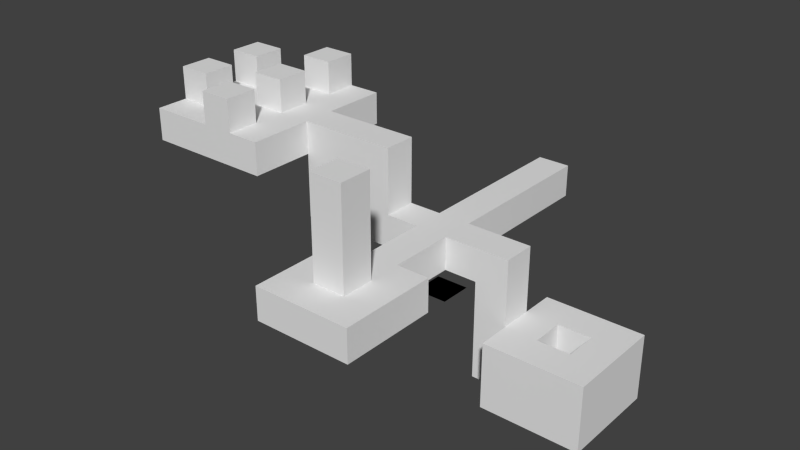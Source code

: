 # Source: Level13.blend  (saved by Blender 2.76.0; exported with 4.5.12 LTS)
import bpy
from mathutils import Matrix  # noqa: F401  (used for matrix-valued properties, if any)

bpy.ops.wm.read_factory_settings(use_empty=True)
scene = bpy.context.scene
scene.name = 'Scene'

# ---- collections
col_collection_1 = bpy.data.collections.new('Collection 1'); scene.collection.children.link(col_collection_1)
col_collection_1.hide_render = True
col_collection_1.hide_viewport = True
col_collection_2 = bpy.data.collections.new('Collection 2'); scene.collection.children.link(col_collection_2)

# ---- materials (node trees are filled in below, after node groups)
mat_material_004 = bpy.data.materials.new('Material.004')
mat_material_004.alpha_threshold = 0.0
mat_material_004.use_transparent_shadow = False
mat_material_004.roughness = 0.5
mat_material_004.line_color = (0.0, 0.0, 0.0, 1.0)
mat_material_007 = bpy.data.materials.new('Material.007')
mat_material_007.alpha_threshold = 0.0
mat_material_007.use_transparent_shadow = False
mat_material_007.roughness = 0.5
mat_material_007.line_color = (0.0, 0.0, 0.0, 1.0)
mat_material_005 = bpy.data.materials.new('Material.005')
mat_material_005.alpha_threshold = 0.0
mat_material_005.use_transparent_shadow = False
mat_material_005.roughness = 0.5
mat_material_005.line_color = (0.0, 0.0, 0.0, 1.0)
mat_material_000 = bpy.data.materials.new('Material.000')
mat_material_000.alpha_threshold = 0.0
mat_material_000.use_transparent_shadow = False
mat_material_000.roughness = 0.5
mat_material_000.line_color = (0.0, 0.0, 0.0, 1.0)

# ---- material node trees

# ---- world
world_world = bpy.data.worlds.new('World'); scene.world = world_world
world_world.color = (0.05088, 0.05088, 0.05088)
world_world.use_sun_shadow = False
world_world.sun_shadow_jitter_overblur = 0.0
world_world.cycles.sampling_method = 'MANUAL'
world_world.cycles.sample_map_resolution = 256

# ---- meshes
me_cube_014 = bpy.data.meshes.new('Cube.014')
me_cube_014.from_pydata([(4.0, 1.0, -3.0), (4.0, -2.0, -3.0), (7.0, 1.0, -3.0), (7.0, -2.0, -3.0), (4.0, 1.0, -6.0), (4.0, -2.0, -6.0), (7.0, 1.0, -6.0), (7.0, -2.0, -6.0), (4.0, 1.0, -9.0), (4.0, -2.0, -9.0), (7.0, 1.0, -9.0), (7.0, -2.0, -9.0), (4.0, 1.0, -12.0), (4.0, -2.0, -12.0), (7.0, 1.0, -12.0), (7.0, -2.0, -12.0), (10.0, 1.0, -12.0), (10.0, -2.0, -12.0), (7.0, 4.0, -9.0), (7.0, 4.0, -12.0), (10.0, 4.0, -9.0), (10.0, 4.0, -12.0), (7.0, -5.0, -9.0), (7.0, -5.0, -12.0), (10.0, -5.0, -9.0), (10.0, -5.0, -12.0), (13.0, 1.0, -12.0), (13.0, -2.0, -12.0), (13.0, 4.0, -9.0), (13.0, 4.0, -12.0), (13.0, -5.0, -9.0), (13.0, -5.0, -12.0), (16.0, 1.0, -9.0), (16.0, -2.0, -9.0), (16.0, 1.0, -12.0), (16.0, -2.0, -12.0), (16.0, 4.0, -9.0), (16.0, 4.0, -12.0), (16.0, -5.0, -9.0), (16.0, -5.0, -12.0), (10.0, 1.0, -9.0), (10.0, -2.0, -9.0), (13.0, -2.0, -9.0), (13.0, 1.0, -9.0), (-2.003, 10.0, -3.0), (1.0, 10.0, -3.0), (-2.003, 10.0, -2.384e-07), (1.0, 10.0, -2.384e-07), (-2.003, 13.0, -3.0), (1.0, 13.0, -3.0), (-2.003, 13.0, -2.384e-07), (1.0, 13.0, -2.384e-07)], [], [(1, 5, 7, 3), (0, 4, 5, 1), (3, 7, 6, 2), (2, 6, 4, 0), (8, 10, 14, 12), (13, 12, 14, 15), (11, 15, 23, 22), (11, 9, 13, 15), (9, 8, 12, 13), (21, 20, 28, 29), (14, 10, 18, 19), (15, 14, 16, 17), (19, 18, 20, 21), (16, 14, 19, 21), (22, 23, 25, 24), (15, 17, 25, 23), (26, 29, 37, 34), (30, 31, 39, 38), (31, 27, 35, 39), (16, 21, 29, 26), (25, 17, 27, 31), (17, 16, 26, 27), (24, 25, 31, 30), (10, 8, 4, 6), (32, 33, 35, 34), (32, 34, 37, 36), (35, 33, 38, 39), (27, 26, 34, 35), (29, 28, 36, 37), (8, 9, 5, 4), (9, 11, 7, 5), (40, 41, 42, 43), (46, 47, 51, 50), (44, 46, 50, 48), (47, 45, 49, 51), (45, 44, 48, 49), (45, 47, 46, 44), (49, 48, 50, 51)])
_uv = me_cube_014.uv_layers.new(name='UVMap')
_uv.uv.foreach_set('vector', [0.0, 0.0, 1.0, 0.0, 1.0, 1.0, 0.0, 1.0, 0.0, 0.0, 1.0, 0.0, 1.0, 1.0, 0.0, 1.0, 0.0, 0.0, 1.0, 0.0, 1.0, 1.0, 0.0, 1.0, 0.0, 0.0, 1.0, 0.0, 1.0, 1.0, 0.0, 1.0, 0.0, 0.0, 1.0, 0.0, 1.0, 1.0, 0.0, 1.0, 0.0, 0.0, 1.0, 0.0, 1.0, 1.0, 0.0, 1.0, 0.0, 0.0, 1.0, 0.0, 1.0, 1.0, 0.0, 1.0, 0.0, 0.0, 1.0, 0.0, 1.0, 1.0, 0.0, 1.0, 0.0, 0.0, 1.0, 0.0, 1.0, 1.0, 0.0, 1.0, 0.0, 0.0, 1.0, 0.0, 1.0, 1.0, 0.0, 1.0, 0.0, 0.0, 1.0, 0.0, 1.0, 1.0, 0.0, 1.0, 0.0, 0.0, 1.0, 0.0, 1.0, 1.0, 0.0, 1.0, 0.0, 0.0, 1.0, 0.0, 1.0, 1.0, 0.0, 1.0, 0.0, 0.0, 1.0, 0.0, 1.0, 1.0, 0.0, 1.0, 0.0, 0.0, 1.0, 0.0, 1.0, 1.0, 0.0, 1.0, 0.0, 0.0, 1.0, 0.0, 1.0, 1.0, 0.0, 1.0, 0.0, 0.0, 1.0, 0.0, 1.0, 1.0, 0.0, 1.0, 0.0, 0.0, 1.0, 0.0, 1.0, 1.0, 0.0, 1.0, 0.0, 0.0, 1.0, 0.0, 1.0, 1.0, 0.0, 1.0, 0.0, 0.0, 1.0, 0.0, 1.0, 1.0, 0.0, 1.0, 0.0, 0.0, 1.0, 0.0, 1.0, 1.0, 0.0, 1.0, 0.0, 0.0, 1.0, 0.0, 1.0, 1.0, 0.0, 1.0, 0.0, 0.0, 1.0, 0.0, 1.0, 1.0, 0.0, 1.0, 0.0, 0.0, 1.0, 0.0, 1.0, 1.0, 0.0, 1.0, 0.0, 0.0, 1.0, 0.0, 1.0, 1.0, 0.0, 1.0, 0.0, 0.0, 1.0, 0.0, 1.0, 1.0, 0.0, 1.0, 0.0, 0.0, 1.0, 0.0, 1.0, 1.0, 0.0, 1.0, 0.0, 0.0, 1.0, 0.0, 1.0, 1.0, 0.0, 1.0, 0.0, 0.0, 1.0, 0.0, 1.0, 1.0, 0.0, 1.0, 0.0, 0.0, 1.0, 0.0, 1.0, 1.0, 0.0, 1.0, 0.0, 0.0, 1.0, 0.0, 1.0, 1.0, 0.0, 1.0, 0.0, 0.0, 1.0, 0.0, 1.0, 1.0, 0.0, 1.0, 0.0, 0.0, 1.0, 0.0, 1.0, 1.0, 0.0, 1.0, 0.0, 0.0, 1.0, 0.0, 1.0, 1.0, 0.0, 1.0, 0.0, 0.0, 1.0, 0.0, 1.0, 1.0, 0.0, 1.0, 0.0, 0.0, 1.0, 0.0, 1.0, 1.0, 0.0, 1.0, 0.0, 0.0, 1.0, 0.0, 1.0, 1.0, 0.0, 1.0, 0.0, 0.0, 1.0, 0.0, 1.0, 1.0, 0.0, 1.0])
me_cube_014.materials.append(mat_material_004)
me_cube_014.use_remesh_preserve_volume = False
me_cube_014.use_remesh_preserve_attributes = False
me_cube_014.use_mirror_vertex_groups = False
me_cube_014.update()
me_cube_013 = bpy.data.meshes.new('Cube.013')
me_cube_013.from_pydata([(-2.003, -11.0, 1.192e-06), (1.0, -11.0, 1.192e-06), (-2.003, -14.0, 1.192e-06), (1.0, -14.0, 1.192e-06), (-2.003, -14.0, 9.0), (-2.003, -11.0, 9.0), (1.0, -14.0, 9.0), (1.0, -11.0, 9.0), (1.0, -11.0, 6.0), (1.0, -14.0, 6.0), (-2.003, -14.0, 6.0), (-2.003, -11.0, 6.0), (-2.003, -14.0, 3.0), (-2.003, -11.0, 3.0), (1.0, -14.0, 3.0), (1.0, -11.0, 3.0)], [], [(3, 1, 15, 14), (8, 11, 5, 7), (11, 10, 4, 5), (9, 8, 7, 6), (7, 5, 4, 6), (13, 12, 10, 11), (15, 13, 11, 8), (12, 14, 9, 10), (10, 9, 6, 4), (1, 0, 13, 15), (0, 2, 12, 13), (2, 3, 14, 12), (14, 15, 8, 9)])
_uv = me_cube_013.uv_layers.new(name='UVMap')
_uv.uv.foreach_set('vector', [0.0, 0.0, 1.0, 0.0, 1.0, 1.0, 0.0, 1.0, 0.0, 0.0, 1.0, 0.0, 1.0, 1.0, 0.0, 1.0, 0.0, 0.0, 1.0, 0.0, 1.0, 1.0, 0.0, 1.0, 0.0, 0.0, 1.0, 0.0, 1.0, 1.0, 0.0, 1.0, 0.0, 0.0, 1.0, 0.0, 1.0, 1.0, 0.0, 1.0, 0.0, 0.0, 1.0, 0.0, 1.0, 1.0, 0.0, 1.0, 0.0, 0.0, 1.0, 0.0, 1.0, 1.0, 0.0, 1.0, 0.0, 0.0, 1.0, 0.0, 1.0, 1.0, 0.0, 1.0, 0.0, 0.0, 1.0, 0.0, 1.0, 1.0, 0.0, 1.0, 0.0, 0.0, 1.0, 0.0, 1.0, 1.0, 0.0, 1.0, 0.0, 0.0, 1.0, 0.0, 1.0, 1.0, 0.0, 1.0, 0.0, 0.0, 1.0, 0.0, 1.0, 1.0, 0.0, 1.0, 0.0, 0.0, 1.0, 0.0, 1.0, 1.0, 0.0, 1.0])
me_cube_013.materials.append(mat_material_004)
me_cube_013.use_remesh_preserve_volume = False
me_cube_013.use_remesh_preserve_attributes = False
me_cube_013.use_mirror_vertex_groups = False
me_cube_013.update()
me_cube_009 = bpy.data.meshes.new('Cube.009')
me_cube_009.from_pydata([(-8.003, -2.0, 3.0), (-8.003, 1.0, 3.0), (-11.0, -2.0, 6.0), (-11.0, 1.0, 6.0), (-5.003, -2.0, -7.579e-14), (-5.003, 1.0, -7.579e-14), (-5.003, 1.0, 3.0), (-5.003, -2.0, 3.0), (-8.003, 1.0, -1.516e-13), (-8.003, -2.0, -1.516e-13), (-5.003, -2.0, 6.0), (-8.003, -2.0, 6.0), (-5.003, 1.0, 6.0), (-8.003, 1.0, 6.0), (-11.0, 1.0, 3.0), (-11.0, -2.0, 3.0), (-8.003, 1.0, -3.0), (-8.003, -2.0, -3.0), (-14.0, 1.0, 3.0), (-14.0, -2.0, 3.0)], [], [(13, 1, 14, 3), (7, 6, 12, 10), (1, 0, 15, 14), (4, 5, 6, 7), (9, 4, 7, 0), (8, 9, 0, 1), (11, 13, 3, 2), (0, 7, 10, 11), (6, 1, 13, 12), (10, 12, 13, 11), (5, 8, 1, 6), (0, 11, 2, 15), (9, 8, 16, 17), (14, 15, 19, 18)])
_uv = me_cube_009.uv_layers.new(name='UVMap')
_uv.uv.foreach_set('vector', [0.0, 0.0, 1.0, 0.0, 1.0, 1.0, 0.0, 1.0, 0.0, 0.0, 1.0, 0.0, 1.0, 1.0, 0.0, 1.0, 0.0, 0.0, 1.0, 0.0, 1.0, 1.0, 0.0, 1.0, 0.0, 0.0, 1.0, 0.0, 1.0, 1.0, 0.0, 1.0, 0.0, 0.0, 1.0, 0.0, 1.0, 1.0, 0.0, 1.0, 0.0, 0.0, 1.0, 0.0, 1.0, 1.0, 0.0, 1.0, 0.0, 0.0, 1.0, 0.0, 1.0, 1.0, 0.0, 1.0, 0.0, 0.0, 1.0, 0.0, 1.0, 1.0, 0.0, 1.0, 0.0, 0.0, 1.0, 0.0, 1.0, 1.0, 0.0, 1.0, 0.0, 0.0, 1.0, 0.0, 1.0, 1.0, 0.0, 1.0, 0.0, 0.0, 1.0, 0.0, 1.0, 1.0, 0.0, 1.0, 0.0, 0.0, 1.0, 0.0, 1.0, 1.0, 0.0, 1.0, 0.0, 0.0, 1.0, 0.0, 1.0, 1.0, 0.0, 1.0, 0.0, 0.0, 1.0, 0.0, 1.0, 1.0, 0.0, 1.0])
me_cube_009.materials.append(mat_material_004)
me_cube_009.use_remesh_preserve_volume = False
me_cube_009.use_remesh_preserve_attributes = False
me_cube_009.use_mirror_vertex_groups = False
me_cube_009.update()
me_cube_008 = bpy.data.meshes.new('Cube.008')
me_cube_008.from_pydata([(-14.0, -2.0, 3.0), (-14.0, 1.0, 3.0), (-14.0, 1.0, 9.537e-07), (-14.0, 1.0, -3.0), (-8.003, 1.0, -1.516e-13), (-8.003, -2.0, -1.516e-13), (-14.0, -2.0, 9.537e-07), (-14.0, -2.0, -3.0), (-8.003, 1.0, -3.0), (-8.003, -2.0, -3.0), (-11.0, -2.0, 4.768e-07), (-11.0, -2.0, -3.0), (-11.0, 1.0, 4.768e-07), (-11.0, 1.0, -3.0), (-11.0, 1.0, 3.0), (-11.0, -2.0, 3.0), (-5.003, 1.0, -1.516e-13), (-5.003, -2.0, -1.516e-13), (-11.0, 1.0, 6.0), (-11.0, -2.0, 6.0), (-2.003, 4.0, -3.0), (1.0, 4.0, -3.0), (-2.003, 4.0, -2.384e-07), (1.0, 4.0, -2.384e-07), (-2.003, 7.0, -3.0), (1.0, 7.0, -3.0), (-2.003, 7.0, -2.384e-07), (1.0, 7.0, -2.384e-07)], [], [(2, 6, 0, 1), (12, 13, 3, 2), (3, 7, 6, 2), (13, 11, 7, 3), (11, 10, 6, 7), (4, 8, 13, 12), (9, 5, 10, 11), (8, 9, 11, 13), (5, 4, 12, 10), (14, 15, 10, 12), (6, 10, 15, 0), (14, 12, 2, 1), (4, 5, 17, 16), (15, 14, 18, 19), (22, 23, 27, 26), (20, 22, 26, 24), (23, 21, 25, 27), (21, 20, 24, 25), (21, 23, 22, 20), (25, 24, 26, 27)])
_uv = me_cube_008.uv_layers.new(name='UVMap')
_uv.uv.foreach_set('vector', [0.0, 0.0, 1.0, 0.0, 1.0, 1.0, 0.0, 1.0, 0.0, 0.0, 1.0, 0.0, 1.0, 1.0, 0.0, 1.0, 0.0, 0.0, 1.0, 0.0, 1.0, 1.0, 0.0, 1.0, 0.0, 0.0, 1.0, 0.0, 1.0, 1.0, 0.0, 1.0, 0.0, 0.0, 1.0, 0.0, 1.0, 1.0, 0.0, 1.0, 0.0, 0.0, 1.0, 0.0, 1.0, 1.0, 0.0, 1.0, 0.0, 0.0, 1.0, 0.0, 1.0, 1.0, 0.0, 1.0, 0.0, 0.0, 1.0, 0.0, 1.0, 1.0, 0.0, 1.0, 0.0, 0.0, 1.0, 0.0, 1.0, 1.0, 0.0, 1.0, 0.0, 0.0, 1.0, 0.0, 1.0, 1.0, 0.0, 1.0, 0.0, 0.0, 1.0, 0.0, 1.0, 1.0, 0.0, 1.0, 0.0, 0.0, 1.0, 0.0, 1.0, 1.0, 0.0, 1.0, 0.0, 0.0, 1.0, 0.0, 1.0, 1.0, 0.0, 1.0, 0.0, 0.0, 1.0, 0.0, 1.0, 1.0, 0.0, 1.0, 0.0, 0.0, 1.0, 0.0, 1.0, 1.0, 0.0, 1.0, 0.0, 0.0, 1.0, 0.0, 1.0, 1.0, 0.0, 1.0, 0.0, 0.0, 1.0, 0.0, 1.0, 1.0, 0.0, 1.0, 0.0, 0.0, 1.0, 0.0, 1.0, 1.0, 0.0, 1.0, 0.0, 0.0, 1.0, 0.0, 1.0, 1.0, 0.0, 1.0, 0.0, 0.0, 1.0, 0.0, 1.0, 1.0, 0.0, 1.0])
me_cube_008.materials.append(mat_material_004)
me_cube_008.use_remesh_preserve_volume = False
me_cube_008.use_remesh_preserve_attributes = False
me_cube_008.use_mirror_vertex_groups = False
me_cube_008.update()
me_cube_006 = bpy.data.meshes.new('Cube.006')
me_cube_006.from_pydata([(-11.0, -2.0, 6.0), (-14.0, -2.0, 3.0), (-11.0, 1.0, 6.0), (-14.0, 1.0, 3.0), (-2.003, -2.0, -3.0), (-2.003, 1.0, -3.0), (1.0, 1.0, -3.0), (1.0, -2.0, -3.0), (-2.003, -2.0, 0.0), (-2.003, 1.0, 0.0), (1.0, 1.0, 0.0), (1.0, -2.0, 0.0), (-2.003, 4.0, -3.0), (1.0, 4.0, -3.0), (-2.003, 4.0, -2.086e-07), (1.0, 4.0, -2.086e-07), (-5.003, -2.0, -3.0), (-5.003, 1.0, -3.0), (-5.003, -2.0, -7.579e-14), (-5.003, 1.0, -7.579e-14), (-2.003, -5.0, -3.0), (1.0, -5.0, -3.0), (-2.003, -5.0, 4.768e-07), (1.0, -5.0, 4.768e-07), (4.0, 1.0, -3.0), (4.0, -2.0, -3.0), (4.0, 1.0, -2.682e-07), (4.0, -2.0, -2.682e-07), (7.0, 1.0, -3.0), (7.0, -2.0, -3.0), (7.0, 1.0, -7.451e-07), (7.0, -2.0, -7.451e-07), (-2.003, -8.0, -3.0), (1.0, -8.0, -3.0), (-2.003, -8.0, 9.537e-07), (1.0, -8.0, 9.537e-07), (-8.003, 1.0, -1.516e-13), (-8.003, -2.0, -1.516e-13), (-8.003, 1.0, -3.0), (-8.003, -2.0, -3.0), (-2.003, -11.0, -3.0), (1.0, -11.0, -3.0), (-2.003, -11.0, 1.192e-06), (1.0, -11.0, 1.192e-06), (4.0, -8.0, -3.0), (4.0, -8.0, 5.563e-07), (4.0, -11.0, -3.0), (4.0, -11.0, 7.947e-07), (-5.003, -8.0, -3.0), (-5.003, -8.0, 4.768e-07), (-5.003, -11.0, -3.0), (-5.003, -11.0, 7.153e-07), (-2.003, -14.0, -3.0), (1.0, -14.0, -3.0), (-2.003, -14.0, 1.192e-06), (1.0, -14.0, 1.192e-06), (4.0, -14.0, -3.0), (4.0, -14.0, 7.947e-07), (-5.003, -14.0, -3.0), (-5.003, -14.0, 7.153e-07), (-14.0, 1.0, 6.0), (-14.0, -2.0, 6.0), (-11.0, 1.0, 3.0), (-11.0, -2.0, 3.0), (7.0, 1.0, -6.0), (7.0, -2.0, -6.0), (7.0, 1.0, -9.0), (7.0, -2.0, -9.0), (7.0, 4.0, -9.0), (10.0, 4.0, -9.0), (7.0, -5.0, -9.0), (10.0, -5.0, -9.0), (13.0, 4.0, -9.0), (13.0, -5.0, -9.0), (16.0, 1.0, -9.0), (16.0, -2.0, -9.0), (16.0, 4.0, -9.0), (16.0, -5.0, -9.0), (-2.003, -17.0, -3.0), (1.0, -17.0, -3.0), (-2.003, -17.0, 1.192e-06), (1.0, -17.0, 1.192e-06), (4.0, -17.0, -3.0), (4.0, -17.0, 7.947e-07), (-5.003, -17.0, -3.0), (-5.003, -17.0, 7.153e-07), (-2.003, 13.0, -3.0), (1.0, 13.0, -3.0), (-2.003, 13.0, -3.278e-07), (1.0, 13.0, -3.278e-07), (-2.003, 16.0, -3.0), (1.0, 16.0, -3.0), (-2.003, 16.0, -3.278e-07), (1.0, 16.0, -3.278e-07), (10.0, 1.0, -6.0), (10.0, -2.0, -6.0), (13.0, -2.0, -6.0), (10.0, -5.0, -6.0), (13.0, -5.0, -6.0), (10.0, 4.0, -6.0), (7.0, 4.0, -6.0), (7.0, -5.0, -6.0), (13.0, 1.0, -6.0), (13.0, 4.0, -6.0), (16.0, 1.0, -6.0), (16.0, -2.0, -6.0), (16.0, 4.0, -6.0), (16.0, -5.0, -6.0), (-17.0, -2.0, 3.0), (-17.0, 1.0, 3.0), (-17.0, -2.0, 6.0), (-17.0, 1.0, 6.0), (-14.0, 4.0, 6.0), (-14.0, 4.0, 3.0), (-17.0, 4.0, 6.0), (-17.0, 4.0, 3.0), (-14.0, 7.0, 6.0), (-14.0, 7.0, 3.0), (-17.0, 7.0, 6.0), (-17.0, 7.0, 3.0), (-14.0, -5.0, 6.0), (-14.0, -5.0, 3.0), (-17.0, -5.0, 6.0), (-17.0, -5.0, 3.0), (-14.0, -8.0, 6.0), (-14.0, -8.0, 3.0), (-17.0, -8.0, 6.0), (-17.0, -8.0, 3.0), (-20.0, -2.0, 3.0), (-20.0, 1.0, 3.0), (-20.0, -2.0, 6.0), (-20.0, 1.0, 6.0), (-20.0, 4.0, 6.0), (-20.0, 4.0, 3.0), (-20.0, 7.0, 6.0), (-20.0, 7.0, 3.0), (-20.0, -5.0, 6.0), (-20.0, -5.0, 3.0), (-20.0, -8.0, 6.0), (-20.0, -8.0, 3.0), (-23.0, -2.0, 3.0), (-23.0, 1.0, 3.0), (-23.0, -2.0, 6.0), (-23.0, 1.0, 6.0), (-23.0, 4.0, 6.0), (-23.0, 4.0, 3.0), (-23.0, 7.0, 6.0), (-23.0, 7.0, 3.0), (-23.0, -5.0, 6.0), (-23.0, -5.0, 3.0), (-23.0, -8.0, 6.0), (-23.0, -8.0, 3.0), (-26.0, -2.0, 3.0), (-26.0, 1.0, 3.0), (-26.0, -2.0, 6.0), (-26.0, 1.0, 6.0), (-26.0, 4.0, 6.0), (-26.0, 4.0, 3.0), (-26.0, 7.0, 6.0), (-26.0, 7.0, 3.0), (-26.0, -5.0, 6.0), (-26.0, -5.0, 3.0), (-26.0, -8.0, 6.0), (-26.0, -8.0, 3.0), (-17.0, -2.0, 9.0), (-17.0, 1.0, 9.0), (-20.0, -2.0, 9.0), (-17.0, 7.0, 9.0), (-17.0, 4.0, 9.0), (-20.0, 1.0, 9.0), (-17.0, -5.0, 9.0), (-17.0, -8.0, 9.0), (-20.0, 7.0, 9.0), (-20.0, 4.0, 9.0), (-20.0, -5.0, 9.0), (-20.0, -8.0, 9.0), (-23.0, -5.0, 9.0), (-26.0, -5.0, 9.0), (-23.0, 1.0, 9.0), (-23.0, 4.0, 9.0), (-23.0, -2.0, 9.0), (-26.0, 1.0, 9.0), (-26.0, 4.0, 9.0), (-26.0, -2.0, 9.0), (10.0, 1.0, -9.0), (10.0, -2.0, -9.0), (13.0, -2.0, -9.0), (13.0, 1.0, -9.0)], [], [(2, 60, 61, 0), (4, 5, 6, 7), (8, 11, 10, 9), (8, 9, 19, 18), (6, 5, 12, 13), (7, 6, 24, 25), (4, 7, 21, 20), (9, 10, 15, 14), (10, 6, 13, 15), (5, 9, 14, 12), (19, 17, 38, 36), (9, 5, 17, 19), (4, 8, 18, 16), (5, 4, 16, 17), (21, 23, 35, 33), (8, 4, 20, 22), (11, 8, 22, 23), (7, 11, 23, 21), (27, 25, 29, 31), (6, 10, 26, 24), (10, 11, 27, 26), (11, 7, 25, 27), (28, 30, 31, 29), (26, 27, 31, 30), (24, 26, 30, 28), (34, 32, 48, 49), (20, 21, 33, 32), (23, 22, 34, 35), (22, 20, 32, 34), (17, 16, 39, 38), (63, 0, 61, 1), (16, 18, 37, 39), (40, 41, 53, 52), (50, 40, 52, 58), (32, 33, 41, 40), (35, 34, 42, 43), (44, 45, 47, 46), (41, 33, 44, 46), (33, 35, 45, 44), (35, 43, 47, 45), (49, 48, 50, 51), (32, 40, 50, 48), (42, 34, 49, 51), (47, 43, 55, 57), (59, 58, 84, 85), (54, 59, 85, 80), (52, 53, 79, 78), (46, 47, 57, 56), (42, 51, 59, 54), (41, 46, 56, 53), (51, 50, 58, 59), (3, 109, 115, 113), (62, 3, 60, 2), (64, 65, 95, 94), (95, 65, 101, 97), (64, 94, 99, 100), (71, 73, 98, 97), (69, 68, 100, 99), (67, 70, 101, 65), (74, 76, 106, 104), (73, 77, 107, 98), (72, 69, 99, 103), (80, 78, 79, 81), (81, 79, 82, 83), (78, 80, 85, 84), (53, 56, 82, 79), (55, 54, 80, 81), (58, 52, 78, 84), (57, 55, 81, 83), (56, 57, 83, 82), (89, 87, 91, 93), (90, 92, 93, 91), (87, 86, 90, 91), (88, 89, 93, 92), (86, 88, 92, 90), (95, 96, 186, 185), (95, 97, 98, 96), (99, 94, 102, 103), (96, 98, 107, 105), (103, 102, 104, 106), (102, 96, 105, 104), (75, 74, 104, 105), (76, 72, 103, 106), (77, 75, 105, 107), (70, 71, 97, 101), (68, 66, 64, 100), (111, 114, 132, 131), (118, 119, 135, 134), (61, 60, 111, 110), (3, 1, 108, 109), (113, 115, 119, 117), (109, 108, 128, 129), (60, 3, 113, 112), (111, 60, 112, 114), (116, 117, 119, 118), (112, 113, 117, 116), (114, 112, 116, 118), (119, 115, 133, 135), (120, 122, 126, 124), (61, 110, 122, 120), (1, 61, 120, 121), (108, 1, 121, 123), (125, 124, 126, 127), (121, 120, 124, 125), (123, 121, 125, 127), (111, 131, 169, 165), (133, 129, 141, 145), (137, 139, 151, 149), (135, 133, 145, 147), (128, 137, 149, 140), (138, 136, 148, 150), (108, 123, 137, 128), (123, 127, 139, 137), (122, 110, 130, 136), (115, 109, 129, 133), (136, 138, 175, 174), (127, 126, 138, 139), (148, 142, 180, 176), (149, 151, 163, 161), (147, 145, 157, 159), (140, 149, 161, 152), (150, 148, 160, 162), (146, 147, 159, 158), (136, 130, 142, 148), (132, 134, 146, 144), (131, 132, 144, 143), (139, 138, 150, 151), (130, 131, 143, 142), (129, 128, 140, 141), (134, 135, 147, 146), (153, 152, 154, 155), (154, 152, 161, 160), (153, 155, 156, 157), (157, 156, 158, 159), (160, 161, 163, 162), (145, 141, 153, 157), (130, 110, 164, 166), (144, 146, 158, 156), (114, 118, 167, 168), (151, 150, 162, 163), (142, 143, 155, 154), (141, 140, 152, 153), (164, 165, 169, 166), (171, 170, 174, 175), (168, 167, 172, 173), (176, 180, 183, 177), (178, 179, 182, 181), (122, 136, 174, 170), (110, 111, 165, 164), (143, 144, 179, 178), (154, 160, 177, 183), (138, 126, 171, 175), (134, 132, 173, 172), (156, 155, 181, 182), (142, 154, 183, 180), (131, 130, 166, 169), (118, 134, 172, 167), (144, 156, 182, 179), (126, 122, 170, 171), (160, 148, 176, 177), (132, 114, 168, 173), (155, 143, 178, 181), (96, 102, 187, 186), (102, 94, 184, 187), (94, 95, 185, 184), (13, 12, 14, 15), (87, 89, 88, 86), (55, 43, 42, 54), (69, 72, 187, 184), (69, 184, 66, 68), (74, 187, 72, 76), (75, 186, 187, 74), (75, 77, 73, 186), (71, 185, 186, 73), (71, 70, 67, 185), (64, 66, 67, 65), (184, 185, 67, 66), (25, 24, 28, 29)])
_uv = me_cube_006.uv_layers.new(name='UVMap')
_uv.uv.foreach_set('vector', [0.0, 0.0, 1.0, 0.0, 1.0, 1.0, 0.0, 1.0, 0.0, 0.0, 1.0, 0.0, 1.0, 1.0, 0.0, 1.0, 0.0, 0.0, 1.0, 0.0, 1.0, 1.0, 0.0, 1.0, 0.0, 0.0, 1.0, 0.0, 1.0, 1.0, 0.0, 1.0, 0.0, 0.0, 1.0, 0.0, 1.0, 1.0, 0.0, 1.0, 0.0, 0.0, 1.0, 0.0, 1.0, 1.0, 0.0, 1.0, 0.0, 0.0, 1.0, 0.0, 1.0, 1.0, 0.0, 1.0, 0.0, 0.0, 1.0, 0.0, 1.0, 1.0, 0.0, 1.0, 0.0, 0.0, 1.0, 0.0, 1.0, 1.0, 0.0, 1.0, 0.0, 0.0, 1.0, 0.0, 1.0, 1.0, 0.0, 1.0, 0.0, 0.0, 1.0, 0.0, 1.0, 1.0, 0.0, 1.0, 0.0, 0.0, 1.0, 0.0, 1.0, 1.0, 0.0, 1.0, 0.0, 0.0, 1.0, 0.0, 1.0, 1.0, 0.0, 1.0, 0.0, 0.0, 1.0, 0.0, 1.0, 1.0, 0.0, 1.0, 0.0, 0.0, 1.0, 0.0, 1.0, 1.0, 0.0, 1.0, 0.0, 0.0, 1.0, 0.0, 1.0, 1.0, 0.0, 1.0, 0.0, 0.0, 1.0, 0.0, 1.0, 1.0, 0.0, 1.0, 0.0, 0.0, 1.0, 0.0, 1.0, 1.0, 0.0, 1.0, 0.0, 0.0, 1.0, 0.0, 1.0, 1.0, 0.0, 1.0, 0.0, 0.0, 1.0, 0.0, 1.0, 1.0, 0.0, 1.0, 0.0, 0.0, 1.0, 0.0, 1.0, 1.0, 0.0, 1.0, 0.0, 0.0, 1.0, 0.0, 1.0, 1.0, 0.0, 1.0, 0.0, 0.0, 1.0, 0.0, 1.0, 1.0, 0.0, 1.0, 0.0, 0.0, 1.0, 0.0, 1.0, 1.0, 0.0, 1.0, 0.0, 0.0, 1.0, 0.0, 1.0, 1.0, 0.0, 1.0, 0.0, 0.0, 1.0, 0.0, 1.0, 1.0, 0.0, 1.0, 0.0, 0.0, 1.0, 0.0, 1.0, 1.0, 0.0, 1.0, 0.0, 0.0, 1.0, 0.0, 1.0, 1.0, 0.0, 1.0, 0.0, 0.0, 1.0, 0.0, 1.0, 1.0, 0.0, 1.0, 0.0, 0.0, 1.0, 0.0, 1.0, 1.0, 0.0, 1.0, 0.0, 0.0, 1.0, 0.0, 1.0, 1.0, 0.0, 1.0, 0.0, 0.0, 1.0, 0.0, 1.0, 1.0, 0.0, 1.0, 0.0, 0.0, 1.0, 0.0, 1.0, 1.0, 0.0, 1.0, 0.0, 0.0, 1.0, 0.0, 1.0, 1.0, 0.0, 1.0, 0.0, 0.0, 1.0, 0.0, 1.0, 1.0, 0.0, 1.0, 0.0, 0.0, 1.0, 0.0, 1.0, 1.0, 0.0, 1.0, 0.0, 0.0, 1.0, 0.0, 1.0, 1.0, 0.0, 1.0, 0.0, 0.0, 1.0, 0.0, 1.0, 1.0, 0.0, 1.0, 0.0, 0.0, 1.0, 0.0, 1.0, 1.0, 0.0, 1.0, 0.0, 0.0, 1.0, 0.0, 1.0, 1.0, 0.0, 1.0, 0.0, 0.0, 1.0, 0.0, 1.0, 1.0, 0.0, 1.0, 0.0, 0.0, 1.0, 0.0, 1.0, 1.0, 0.0, 1.0, 0.0, 0.0, 1.0, 0.0, 1.0, 1.0, 0.0, 1.0, 0.0, 0.0, 1.0, 0.0, 1.0, 1.0, 0.0, 1.0, 0.0, 0.0, 1.0, 0.0, 1.0, 1.0, 0.0, 1.0, 0.0, 0.0, 1.0, 0.0, 1.0, 1.0, 0.0, 1.0, 0.0, 0.0, 1.0, 0.0, 1.0, 1.0, 0.0, 1.0, 0.0, 0.0, 1.0, 0.0, 1.0, 1.0, 0.0, 1.0, 0.0, 0.0, 1.0, 0.0, 1.0, 1.0, 0.0, 1.0, 0.0, 0.0, 1.0, 0.0, 1.0, 1.0, 0.0, 1.0, 0.0, 0.0, 1.0, 0.0, 1.0, 1.0, 0.0, 1.0, 0.0, 0.0, 1.0, 0.0, 1.0, 1.0, 0.0, 1.0, 0.0, 0.0, 1.0, 0.0, 1.0, 1.0, 0.0, 1.0, 0.0, 0.0, 1.0, 0.0, 1.0, 1.0, 0.0, 1.0, 0.0, 0.0, 1.0, 0.0, 1.0, 1.0, 0.0, 1.0, 0.0, 0.0, 1.0, 0.0, 1.0, 1.0, 0.0, 1.0, 0.0, 0.0, 1.0, 0.0, 1.0, 1.0, 0.0, 1.0, 0.0, 0.0, 1.0, 0.0, 1.0, 1.0, 0.0, 1.0, 0.0, 0.0, 1.0, 0.0, 1.0, 1.0, 0.0, 1.0, 0.0, 0.0, 1.0, 0.0, 1.0, 1.0, 0.0, 1.0, 0.0, 0.0, 1.0, 0.0, 1.0, 1.0, 0.0, 1.0, 0.0, 0.0, 1.0, 0.0, 1.0, 1.0, 0.0, 1.0, 0.0, 0.0, 1.0, 0.0, 1.0, 1.0, 0.0, 1.0, 0.0, 0.0, 1.0, 0.0, 1.0, 1.0, 0.0, 1.0, 0.0, 0.0, 1.0, 0.0, 1.0, 1.0, 0.0, 1.0, 0.0, 0.0, 1.0, 0.0, 1.0, 1.0, 0.0, 1.0, 0.0, 0.0, 1.0, 0.0, 1.0, 1.0, 0.0, 1.0, 0.0, 0.0, 1.0, 0.0, 1.0, 1.0, 0.0, 1.0, 0.0, 0.0, 1.0, 0.0, 1.0, 1.0, 0.0, 1.0, 0.0, 0.0, 1.0, 0.0, 1.0, 1.0, 0.0, 1.0, 0.0, 0.0, 1.0, 0.0, 1.0, 1.0, 0.0, 1.0, 0.0, 0.0, 1.0, 0.0, 1.0, 1.0, 0.0, 1.0, 0.0, 0.0, 1.0, 0.0, 1.0, 1.0, 0.0, 1.0, 0.0, 0.0, 1.0, 0.0, 1.0, 1.0, 0.0, 1.0, 0.0, 0.0, 1.0, 0.0, 1.0, 1.0, 0.0, 1.0, 0.0, 0.0, 1.0, 0.0, 1.0, 1.0, 0.0, 1.0, 0.0, 0.0, 1.0, 0.0, 1.0, 1.0, 0.0, 1.0, 0.0, 0.0, 1.0, 0.0, 1.0, 1.0, 0.0, 1.0, 0.0, 0.0, 1.0, 0.0, 1.0, 1.0, 0.0, 1.0, 0.0, 0.0, 1.0, 0.0, 1.0, 1.0, 0.0, 1.0, 0.0, 0.0, 1.0, 0.0, 1.0, 1.0, 0.0, 1.0, 0.0, 0.0, 1.0, 0.0, 1.0, 1.0, 0.0, 1.0, 0.0, 0.0, 1.0, 0.0, 1.0, 1.0, 0.0, 1.0, 0.0, 0.0, 1.0, 0.0, 1.0, 1.0, 0.0, 1.0, 0.0, 0.0, 1.0, 0.0, 1.0, 1.0, 0.0, 1.0, 0.0, 0.0, 1.0, 0.0, 1.0, 1.0, 0.0, 1.0, 0.0, 0.0, 1.0, 0.0, 1.0, 1.0, 0.0, 1.0, 0.0, 0.0, 1.0, 0.0, 1.0, 1.0, 0.0, 1.0, 0.0, 0.0, 1.0, 0.0, 1.0, 1.0, 0.0, 1.0, 0.0, 0.0, 1.0, 0.0, 1.0, 1.0, 0.0, 1.0, 0.0, 0.0, 1.0, 0.0, 1.0, 1.0, 0.0, 1.0, 0.0, 0.0, 1.0, 0.0, 1.0, 1.0, 0.0, 1.0, 0.0, 0.0, 1.0, 0.0, 1.0, 1.0, 0.0, 1.0, 0.0, 0.0, 1.0, 0.0, 1.0, 1.0, 0.0, 1.0, 0.0, 0.0, 1.0, 0.0, 1.0, 1.0, 0.0, 1.0, 0.0, 0.0, 1.0, 0.0, 1.0, 1.0, 0.0, 1.0, 0.0, 0.0, 1.0, 0.0, 1.0, 1.0, 0.0, 1.0, 0.0, 0.0, 1.0, 0.0, 1.0, 1.0, 0.0, 1.0, 0.0, 0.0, 1.0, 0.0, 1.0, 1.0, 0.0, 1.0, 0.0, 0.0, 1.0, 0.0, 1.0, 1.0, 0.0, 1.0, 0.0, 0.0, 1.0, 0.0, 1.0, 1.0, 0.0, 1.0, 0.0, 0.0, 1.0, 0.0, 1.0, 1.0, 0.0, 1.0, 0.0, 0.0, 1.0, 0.0, 1.0, 1.0, 0.0, 1.0, 0.0, 0.0, 1.0, 0.0, 1.0, 1.0, 0.0, 1.0, 0.0, 0.0, 1.0, 0.0, 1.0, 1.0, 0.0, 1.0, 0.0, 0.0, 1.0, 0.0, 1.0, 1.0, 0.0, 1.0, 0.0, 0.0, 1.0, 0.0, 1.0, 1.0, 0.0, 1.0, 0.0, 0.0, 1.0, 0.0, 1.0, 1.0, 0.0, 1.0, 0.0, 0.0, 1.0, 0.0, 1.0, 1.0, 0.0, 1.0, 0.0, 0.0, 1.0, 0.0, 1.0, 1.0, 0.0, 1.0, 0.0, 0.0, 1.0, 0.0, 1.0, 1.0, 0.0, 1.0, 0.0, 0.0, 1.0, 0.0, 1.0, 1.0, 0.0, 1.0, 0.0, 0.0, 1.0, 0.0, 1.0, 1.0, 0.0, 1.0, 0.0, 0.0, 1.0, 0.0, 1.0, 1.0, 0.0, 1.0, 0.0, 0.0, 1.0, 0.0, 1.0, 1.0, 0.0, 1.0, 0.0, 0.0, 1.0, 0.0, 1.0, 1.0, 0.0, 1.0, 0.0, 0.0, 1.0, 0.0, 1.0, 1.0, 0.0, 1.0, 0.0, 0.0, 1.0, 0.0, 1.0, 1.0, 0.0, 1.0, 0.0, 0.0, 1.0, 0.0, 1.0, 1.0, 0.0, 1.0, 0.0, 0.0, 1.0, 0.0, 1.0, 1.0, 0.0, 1.0, 0.0, 0.0, 1.0, 0.0, 1.0, 1.0, 0.0, 1.0, 0.0, 0.0, 1.0, 0.0, 1.0, 1.0, 0.0, 1.0, 0.0, 0.0, 1.0, 0.0, 1.0, 1.0, 0.0, 1.0, 0.0, 0.0, 1.0, 0.0, 1.0, 1.0, 0.0, 1.0, 0.0, 0.0, 1.0, 0.0, 1.0, 1.0, 0.0, 1.0, 0.0, 0.0, 1.0, 0.0, 1.0, 1.0, 0.0, 1.0, 0.0, 0.0, 1.0, 0.0, 1.0, 1.0, 0.0, 1.0, 0.0, 0.0, 1.0, 0.0, 1.0, 1.0, 0.0, 1.0, 0.0, 0.0, 1.0, 0.0, 1.0, 1.0, 0.0, 1.0, 0.0, 0.0, 1.0, 0.0, 1.0, 1.0, 0.0, 1.0, 0.0, 0.0, 1.0, 0.0, 1.0, 1.0, 0.0, 1.0, 0.0, 0.0, 1.0, 0.0, 1.0, 1.0, 0.0, 1.0, 0.0, 0.0, 1.0, 0.0, 1.0, 1.0, 0.0, 1.0, 0.0, 0.0, 1.0, 0.0, 1.0, 1.0, 0.0, 1.0, 0.0, 0.0, 1.0, 0.0, 1.0, 1.0, 0.0, 1.0, 0.0, 0.0, 1.0, 0.0, 1.0, 1.0, 0.0, 1.0, 0.0, 0.0, 1.0, 0.0, 1.0, 1.0, 0.0, 1.0, 0.0, 0.0, 1.0, 0.0, 1.0, 1.0, 0.0, 1.0, 0.0, 0.0, 1.0, 0.0, 1.0, 1.0, 0.0, 1.0, 0.0, 0.0, 1.0, 0.0, 1.0, 1.0, 0.0, 1.0, 0.0, 0.0, 1.0, 0.0, 1.0, 1.0, 0.0, 1.0, 0.0, 0.0, 1.0, 0.0, 1.0, 1.0, 0.0, 1.0, 0.0, 0.0, 1.0, 0.0, 1.0, 1.0, 0.0, 1.0, 0.0, 0.0, 1.0, 0.0, 1.0, 1.0, 0.0, 1.0, 0.0, 0.0, 1.0, 0.0, 1.0, 1.0, 0.0, 1.0, 0.0, 0.0, 1.0, 0.0, 1.0, 1.0, 0.0, 1.0, 0.0, 0.0, 1.0, 0.0, 1.0, 1.0, 0.0, 1.0, 0.0, 0.0, 1.0, 0.0, 1.0, 1.0, 0.0, 1.0, 0.0, 0.0, 1.0, 0.0, 1.0, 1.0, 0.0, 1.0, 0.0, 0.0, 1.0, 0.0, 1.0, 1.0, 0.0, 1.0, 0.0, 0.0, 1.0, 0.0, 1.0, 1.0, 0.0, 1.0, 0.0, 0.0, 1.0, 0.0, 1.0, 1.0, 0.0, 1.0, 0.0, 0.0, 1.0, 0.0, 1.0, 1.0, 0.0, 1.0, 0.0, 0.0, 1.0, 0.0, 1.0, 1.0, 0.0, 1.0, 0.0, 0.0, 1.0, 0.0, 1.0, 1.0, 0.0, 1.0, 0.0, 0.0, 1.0, 0.0, 1.0, 1.0, 0.0, 1.0, 0.0, 0.0, 1.0, 0.0, 1.0, 1.0, 0.0, 1.0, 0.0, 0.0, 1.0, 0.0, 1.0, 1.0, 0.0, 1.0, 0.0, 0.0, 1.0, 0.0, 1.0, 1.0, 0.0, 1.0, 0.0, 0.0, 1.0, 0.0, 1.0, 1.0, 0.0, 1.0, 0.0, 0.0, 1.0, 0.0, 1.0, 1.0, 0.0, 1.0, 0.0, 0.0, 1.0, 0.0, 1.0, 1.0, 0.0, 1.0, 0.0, 0.0, 1.0, 0.0, 1.0, 1.0, 0.0, 1.0, 0.0, 0.0, 1.0, 0.0, 1.0, 1.0, 0.0, 1.0, 0.0, 0.0, 1.0, 0.0, 1.0, 1.0, 0.0, 1.0, 0.0, 0.0, 1.0, 0.0, 1.0, 1.0, 0.0, 1.0, 0.0, 0.0, 1.0, 0.0, 1.0, 1.0, 0.0, 1.0, 0.0, 0.0, 1.0, 0.0, 1.0, 1.0, 0.0, 1.0, 0.0, 0.0, 1.0, 0.0, 1.0, 1.0, 0.0, 1.0, 0.0, 0.0, 1.0, 0.0, 1.0, 1.0, 0.0, 1.0, 0.0, 0.0, 1.0, 0.0, 1.0, 1.0, 0.0, 1.0, 0.0, 0.0, 1.0, 0.0, 1.0, 1.0, 0.0, 1.0, 0.0, 0.0, 1.0, 0.0, 1.0, 1.0, 0.0, 1.0, 0.0, 0.0, 1.0, 0.0, 1.0, 1.0, 0.0, 1.0, 0.0, 0.0, 1.0, 0.0, 1.0, 1.0, 0.0, 1.0, 0.0, 0.0, 1.0, 0.0, 1.0, 1.0, 0.0, 1.0, 0.0, 0.0, 1.0, 0.0, 1.0, 1.0, 0.0, 1.0, 0.0, 0.0, 1.0, 0.0, 1.0, 1.0, 0.0, 1.0])
me_cube_006.materials.append(mat_material_004)
me_cube_006.use_remesh_preserve_volume = False
me_cube_006.use_remesh_preserve_attributes = False
me_cube_006.use_mirror_vertex_groups = False
me_cube_006.update()
me_cube_012 = bpy.data.meshes.new('Cube.012')
me_cube_012.from_pydata([(-2.003, 7.0, -3.0), (1.0, 7.0, -3.0), (-2.003, 7.0, -2.384e-07), (1.0, 7.0, -2.384e-07), (-2.003, 10.0, -3.0), (1.0, 10.0, -3.0), (-2.003, 10.0, -2.384e-07), (1.0, 10.0, -2.384e-07)], [], [(2, 3, 7, 6), (0, 2, 6, 4), (3, 1, 5, 7), (1, 0, 4, 5), (1, 3, 2, 0), (5, 4, 6, 7)])
_uv = me_cube_012.uv_layers.new(name='UVMap')
_uv.uv.foreach_set('vector', [0.0, 0.0, 1.0, 0.0, 1.0, 1.0, 0.0, 1.0, 0.0, 0.0, 1.0, 0.0, 1.0, 1.0, 0.0, 1.0, 0.0, 0.0, 1.0, 0.0, 1.0, 1.0, 0.0, 1.0, 0.0, 0.0, 1.0, 0.0, 1.0, 1.0, 0.0, 1.0, 0.0, 0.0, 1.0, 0.0, 1.0, 1.0, 0.0, 1.0, 0.0, 0.0, 1.0, 0.0, 1.0, 1.0, 0.0, 1.0])
me_cube_012.materials.append(mat_material_007)
me_cube_012.use_remesh_preserve_volume = False
me_cube_012.use_remesh_preserve_attributes = False
me_cube_012.use_mirror_vertex_groups = False
me_cube_012.update()
me_cube_000 = bpy.data.meshes.new('Cube.000')
me_cube_000.from_pydata([(-2.003, -2.0, -6.0), (-2.003, 1.0, -6.0), (1.0, 1.0, -6.0), (1.0, -2.0, -6.0)], [], [(0, 1, 2, 3)])
_uv = me_cube_000.uv_layers.new(name='UVMap')
_uv.uv.foreach_set('vector', [0.0, 0.0, 1.0, 0.0, 1.0, 1.0, 0.0, 1.0])
me_cube_000.materials.append(mat_material_005)
me_cube_000.use_remesh_preserve_volume = False
me_cube_000.use_remesh_preserve_attributes = False
me_cube_000.use_mirror_vertex_groups = False
me_cube_000.update()
me_cube_020 = bpy.data.meshes.new('Cube.020')
me_cube_020.from_pydata([(-2.003, -14.0, 9.537e-07), (-2.003, -11.0, 9.537e-07), (1.0, -14.0, 9.537e-07), (1.0, -11.0, 9.537e-07)], [], [(3, 2, 0, 1)])
_uv = me_cube_020.uv_layers.new(name='UVMap')
_uv.uv.foreach_set('vector', [0.0, 0.0, 1.0, 0.0, 1.0, 1.0, 0.0, 1.0])
me_cube_020.materials.append(mat_material_005)
me_cube_020.use_remesh_preserve_volume = False
me_cube_020.use_remesh_preserve_attributes = False
me_cube_020.use_mirror_vertex_groups = False
me_cube_020.update()
me_cube_019 = bpy.data.meshes.new('Cube.019')
me_cube_019.from_pydata([(-2.003, 4.0, -3.0), (1.0, 4.0, -3.0), (-2.003, 4.0, -3.576e-07), (1.0, 4.0, -3.576e-07), (-8.003, 1.0, 9.537e-07), (-8.003, 1.0, -3.0), (-8.003, -2.0, 9.537e-07), (-8.003, -2.0, -3.0), (-14.0, 1.0, 3.0), (-14.0, -2.0, 3.0), (-11.0, -2.0, 3.0), (-11.0, 1.0, 3.0)], [], [(0, 1, 3, 2), (5, 4, 6, 7), (11, 8, 9, 10)])
_uv = me_cube_019.uv_layers.new(name='UVMap')
_uv.uv.foreach_set('vector', [0.0, 0.0, 1.0, 0.0, 1.0, 1.0, 0.0, 1.0, 0.0, 0.0, 1.0, 0.0, 1.0, 1.0, 0.0, 1.0, 0.0, 0.0, 1.0, 0.0, 1.0, 1.0, 0.0, 1.0])
me_cube_019.materials.append(mat_material_005)
me_cube_019.use_remesh_preserve_volume = False
me_cube_019.use_remesh_preserve_attributes = False
me_cube_019.use_mirror_vertex_groups = False
me_cube_019.update()
me_cube_018 = bpy.data.meshes.new('Cube.018')
me_cube_018.from_pydata([(-2.003, 7.0, -3.0), (1.0, 7.0, -3.0), (-2.003, 7.0, -3.576e-07), (1.0, 7.0, -3.576e-07)], [], [(0, 1, 3, 2)])
_uv = me_cube_018.uv_layers.new(name='UVMap')
_uv.uv.foreach_set('vector', [0.0, 0.0, 1.0, 0.0, 1.0, 1.0, 0.0, 1.0])
me_cube_018.materials.append(mat_material_005)
me_cube_018.use_remesh_preserve_volume = False
me_cube_018.use_remesh_preserve_attributes = False
me_cube_018.use_mirror_vertex_groups = False
me_cube_018.update()
me_cube_017 = bpy.data.meshes.new('Cube.017')
me_cube_017.from_pydata([(7.0, 1.0, -9.0), (7.0, -2.0, -9.0), (10.0, 1.0, -9.0), (10.0, -2.0, -9.0), (7.0, 4.0, -9.0), (10.0, 4.0, -9.0), (7.0, -5.0, -9.0), (10.0, -5.0, -9.0), (13.0, 1.0, -9.0), (13.0, -2.0, -9.0), (13.0, 4.0, -9.0), (13.0, -5.0, -9.0), (16.0, 1.0, -9.0), (16.0, -2.0, -9.0), (16.0, 4.0, -9.0), (16.0, -5.0, -9.0), (7.0, 1.0, -6.0), (7.0, -2.0, -6.0), (7.0, 1.0, -9.0), (7.0, -2.0, -9.0), (4.0, 1.0, -3.0), (4.0, -2.0, -3.0), (7.0, 1.0, -3.0), (7.0, -2.0, -3.0), (-2.003, 10.0, -3.0), (1.0, 10.0, -3.0), (-2.003, 10.0, -3.576e-07), (1.0, 10.0, -3.576e-07)], [], [(1, 3, 2, 0), (2, 5, 4, 0), (1, 6, 7, 3), (8, 12, 14, 10), (11, 15, 13, 9), (2, 8, 10, 5), (7, 11, 9, 3), (9, 13, 12, 8), (18, 16, 17, 19), (21, 23, 22, 20), (24, 25, 27, 26)])
_uv = me_cube_017.uv_layers.new(name='UVMap')
_uv.uv.foreach_set('vector', [0.0, 0.0, 1.0, 0.0, 1.0, 1.0, 0.0, 1.0, 0.0, 0.0, 1.0, 0.0, 1.0, 1.0, 0.0, 1.0, 0.0, 0.0, 1.0, 0.0, 1.0, 1.0, 0.0, 1.0, 0.0, 0.0, 1.0, 0.0, 1.0, 1.0, 0.0, 1.0, 0.0, 0.0, 1.0, 0.0, 1.0, 1.0, 0.0, 1.0, 0.0, 0.0, 1.0, 0.0, 1.0, 1.0, 0.0, 1.0, 0.0, 0.0, 1.0, 0.0, 1.0, 1.0, 0.0, 1.0, 0.0, 0.0, 1.0, 0.0, 1.0, 1.0, 0.0, 1.0, 0.0, 0.0, 1.0, 0.0, 1.0, 1.0, 0.0, 1.0, 0.0, 0.0, 1.0, 0.0, 1.0, 1.0, 0.0, 1.0, 0.0, 0.0, 1.0, 0.0, 1.0, 1.0, 0.0, 1.0])
me_cube_017.materials.append(mat_material_005)
me_cube_017.use_remesh_preserve_volume = False
me_cube_017.use_remesh_preserve_attributes = False
me_cube_017.use_mirror_vertex_groups = False
me_cube_017.update()
me_cube_016 = bpy.data.meshes.new('Cube.016')
me_cube_016.from_pydata([(-11.0, -2.0, 6.0), (-11.0, 1.0, 6.0), (-11.0, -2.0, 3.0), (-11.0, 1.0, 3.0), (-5.003, -2.0, 0.0), (-8.003, -2.0, 0.0), (-5.003, 1.0, 0.0), (-8.003, 1.0, 0.0)], [], [(1, 3, 2, 0), (4, 5, 7, 6)])
_uv = me_cube_016.uv_layers.new(name='UVMap')
_uv.uv.foreach_set('vector', [0.0, 0.0, 1.0, 0.0, 1.0, 1.0, 0.0, 1.0, 0.0, 0.0, 1.0, 0.0, 1.0, 1.0, 0.0, 1.0])
me_cube_016.materials.append(mat_material_005)
me_cube_016.use_remesh_preserve_volume = False
me_cube_016.use_remesh_preserve_attributes = False
me_cube_016.use_mirror_vertex_groups = False
me_cube_016.update()
me_cube_007 = bpy.data.meshes.new('Cube.007')
me_cube_007.from_pydata([(-8.003, -2.0, 3.0), (-8.003, 1.0, 3.0), (-11.0, -2.0, 6.0), (-14.0, -2.0, 3.0), (-11.0, 1.0, 6.0), (-14.0, 1.0, 3.0), (-2.003, -2.0, -3.0), (-2.003, 1.0, -3.0), (1.0, 1.0, -3.0), (1.0, -2.0, -3.0), (-2.003, -2.0, 0.0), (-2.003, 1.0, 0.0), (1.0, 1.0, 0.0), (1.0, -2.0, 0.0), (-2.003, 4.0, -3.0), (1.0, 4.0, -3.0), (-2.003, 4.0, -2.086e-07), (1.0, 4.0, -2.086e-07), (-5.003, -2.0, -3.0), (-5.003, 1.0, -3.0), (-5.003, -2.0, -7.579e-14), (-5.003, 1.0, -7.579e-14), (-2.003, -5.0, -3.0), (1.0, -5.0, -3.0), (-2.003, -5.0, 4.768e-07), (1.0, -5.0, 4.768e-07), (4.0, 1.0, -3.0), (4.0, -2.0, -3.0), (4.0, 1.0, -2.682e-07), (4.0, -2.0, -2.682e-07), (7.0, 1.0, -3.0), (7.0, -2.0, -3.0), (7.0, 1.0, -7.451e-07), (7.0, -2.0, -7.451e-07), (-2.003, -8.0, -3.0), (1.0, -8.0, -3.0), (-2.003, -8.0, 9.537e-07), (1.0, -8.0, 9.537e-07), (-5.003, 1.0, 3.0), (-5.003, -2.0, 3.0), (-14.0, 1.0, 9.537e-07), (-14.0, 1.0, -3.0), (-8.003, 1.0, -1.516e-13), (-8.003, -2.0, -1.516e-13), (-14.0, -2.0, 9.537e-07), (-14.0, -2.0, -3.0), (-8.003, 1.0, -3.0), (-8.003, -2.0, -3.0), (-11.0, -2.0, 4.768e-07), (-11.0, -2.0, -3.0), (-11.0, 1.0, 4.768e-07), (-11.0, 1.0, -3.0), (-2.003, -11.0, -3.0), (1.0, -11.0, -3.0), (-2.003, -11.0, 1.192e-06), (1.0, -11.0, 1.192e-06), (4.0, -8.0, -3.0), (4.0, -8.0, 5.563e-07), (4.0, -11.0, -3.0), (4.0, -11.0, 7.947e-07), (-5.003, -8.0, -3.0), (-5.003, -8.0, 4.768e-07), (-5.003, -11.0, -3.0), (-5.003, -11.0, 7.153e-07), (-2.003, -14.0, -3.0), (1.0, -14.0, -3.0), (-2.003, -14.0, 1.192e-06), (1.0, -14.0, 1.192e-06), (4.0, -14.0, -3.0), (4.0, -14.0, 7.947e-07), (-5.003, -14.0, -3.0), (-5.003, -14.0, 7.153e-07), (-14.0, 1.0, 6.0), (-5.003, -2.0, 6.0), (-8.003, -2.0, 6.0), (-5.003, 1.0, 6.0), (-8.003, 1.0, 6.0), (-14.0, -2.0, 6.0), (-11.0, 1.0, 3.0), (-11.0, -2.0, 3.0), (4.0, 1.0, -6.0), (4.0, -2.0, -6.0), (7.0, 1.0, -6.0), (7.0, -2.0, -6.0), (4.0, 1.0, -9.0), (4.0, -2.0, -9.0), (7.0, 1.0, -9.0), (7.0, -2.0, -9.0), (4.0, 1.0, -12.0), (4.0, -2.0, -12.0), (7.0, 1.0, -12.0), (7.0, -2.0, -12.0), (10.0, 1.0, -12.0), (10.0, -2.0, -12.0), (7.0, 4.0, -9.0), (7.0, 4.0, -12.0), (10.0, 4.0, -9.0), (10.0, 4.0, -12.0), (7.0, -5.0, -9.0), (7.0, -5.0, -12.0), (10.0, -5.0, -9.0), (10.0, -5.0, -12.0), (13.0, 1.0, -12.0), (13.0, -2.0, -12.0), (13.0, 4.0, -9.0), (13.0, 4.0, -12.0), (13.0, -5.0, -9.0), (13.0, -5.0, -12.0), (16.0, 1.0, -9.0), (16.0, -2.0, -9.0), (16.0, 1.0, -12.0), (16.0, -2.0, -12.0), (16.0, 4.0, -9.0), (16.0, 4.0, -12.0), (16.0, -5.0, -9.0), (16.0, -5.0, -12.0), (-2.003, -17.0, -3.0), (1.0, -17.0, -3.0), (-2.003, -17.0, 1.192e-06), (1.0, -17.0, 1.192e-06), (4.0, -17.0, -3.0), (4.0, -17.0, 7.947e-07), (-5.003, -17.0, -3.0), (-5.003, -17.0, 7.153e-07), (-2.003, -14.0, 9.0), (-2.003, -11.0, 9.0), (1.0, -14.0, 9.0), (1.0, -11.0, 9.0), (1.0, -11.0, 6.0), (1.0, -14.0, 6.0), (-2.003, -14.0, 6.0), (-2.003, -11.0, 6.0), (-2.003, -14.0, 3.0), (-2.003, -11.0, 3.0), (1.0, -14.0, 3.0), (1.0, -11.0, 3.0), (-2.003, 7.0, -3.0), (1.0, 7.0, -3.0), (-2.003, 7.0, -3.278e-07), (1.0, 7.0, -3.278e-07), (-2.003, 10.0, -3.0), (1.0, 10.0, -3.0), (-2.003, 10.0, -3.278e-07), (1.0, 10.0, -3.278e-07), (-2.003, 13.0, -3.0), (1.0, 13.0, -3.0), (-2.003, 13.0, -3.278e-07), (1.0, 13.0, -3.278e-07), (-2.003, 16.0, -3.0), (1.0, 16.0, -3.0), (-2.003, 16.0, -3.278e-07), (1.0, 16.0, -3.278e-07), (10.0, 1.0, -6.0), (10.0, -2.0, -6.0), (13.0, -2.0, -6.0), (10.0, -5.0, -6.0), (13.0, -5.0, -6.0), (10.0, 4.0, -6.0), (7.0, 4.0, -6.0), (7.0, -5.0, -6.0), (13.0, 1.0, -6.0), (13.0, 4.0, -6.0), (16.0, 1.0, -6.0), (16.0, -2.0, -6.0), (16.0, 4.0, -6.0), (16.0, -5.0, -6.0), (-17.0, -2.0, 3.0), (-17.0, 1.0, 3.0), (-17.0, -2.0, 6.0), (-17.0, 1.0, 6.0), (-14.0, 4.0, 6.0), (-14.0, 4.0, 3.0), (-17.0, 4.0, 6.0), (-17.0, 4.0, 3.0), (-14.0, 7.0, 6.0), (-14.0, 7.0, 3.0), (-17.0, 7.0, 6.0), (-17.0, 7.0, 3.0), (-14.0, -5.0, 6.0), (-14.0, -5.0, 3.0), (-17.0, -5.0, 6.0), (-17.0, -5.0, 3.0), (-14.0, -8.0, 6.0), (-14.0, -8.0, 3.0), (-17.0, -8.0, 6.0), (-17.0, -8.0, 3.0), (-20.0, -2.0, 3.0), (-20.0, 1.0, 3.0), (-20.0, -2.0, 6.0), (-20.0, 1.0, 6.0), (-20.0, 4.0, 6.0), (-20.0, 4.0, 3.0), (-20.0, 7.0, 6.0), (-20.0, 7.0, 3.0), (-20.0, -5.0, 6.0), (-20.0, -5.0, 3.0), (-20.0, -8.0, 6.0), (-20.0, -8.0, 3.0), (-23.0, -2.0, 3.0), (-23.0, 1.0, 3.0), (-23.0, -2.0, 6.0), (-23.0, 1.0, 6.0), (-23.0, 4.0, 6.0), (-23.0, 4.0, 3.0), (-23.0, 7.0, 6.0), (-23.0, 7.0, 3.0), (-23.0, -5.0, 6.0), (-23.0, -5.0, 3.0), (-23.0, -8.0, 6.0), (-23.0, -8.0, 3.0), (-26.0, -2.0, 3.0), (-26.0, 1.0, 3.0), (-26.0, -2.0, 6.0), (-26.0, 1.0, 6.0), (-26.0, 4.0, 6.0), (-26.0, 4.0, 3.0), (-26.0, 7.0, 6.0), (-26.0, 7.0, 3.0), (-26.0, -5.0, 6.0), (-26.0, -5.0, 3.0), (-26.0, -8.0, 6.0), (-26.0, -8.0, 3.0), (-17.0, -2.0, 9.0), (-17.0, 1.0, 9.0), (-20.0, -2.0, 9.0), (-17.0, 7.0, 9.0), (-17.0, 4.0, 9.0), (-20.0, 1.0, 9.0), (-17.0, -5.0, 9.0), (-17.0, -8.0, 9.0), (-20.0, 7.0, 9.0), (-20.0, 4.0, 9.0), (-20.0, -5.0, 9.0), (-20.0, -8.0, 9.0), (-23.0, -5.0, 9.0), (-26.0, -5.0, 9.0), (-23.0, 1.0, 9.0), (-23.0, 4.0, 9.0), (-23.0, -2.0, 9.0), (-26.0, 1.0, 9.0), (-26.0, 4.0, 9.0), (-26.0, -2.0, 9.0), (10.0, 1.0, -9.0), (10.0, -2.0, -9.0), (13.0, -2.0, -9.0), (13.0, 1.0, -9.0)], [], [(76, 4, 78, 1), (4, 2, 77, 72), (40, 5, 3, 44), (39, 73, 75, 38), (6, 9, 8, 7), (10, 11, 12, 13), (10, 20, 21, 11), (8, 15, 14, 7), (9, 27, 26, 8), (6, 22, 23, 9), (16, 138, 139, 17), (11, 16, 17, 12), (12, 17, 15, 8), (7, 14, 16, 11), (21, 42, 46, 19), (11, 21, 19, 7), (6, 18, 20, 10), (7, 19, 18, 6), (23, 35, 37, 25), (10, 24, 22, 6), (13, 25, 24, 10), (9, 23, 25, 13), (29, 33, 31, 27), (8, 26, 28, 12), (12, 28, 29, 13), (13, 29, 27, 9), (30, 31, 33, 32), (28, 32, 33, 29), (26, 30, 32, 28), (36, 61, 60, 34), (22, 34, 35, 23), (25, 37, 36, 24), (24, 36, 34, 22), (1, 78, 79, 0), (50, 40, 41, 51), (41, 40, 44, 45), (51, 41, 45, 49), (49, 45, 44, 48), (42, 50, 51, 46), (47, 49, 48, 43), (46, 51, 49, 47), (19, 46, 47, 18), (79, 3, 77, 2), (18, 47, 43, 20), (43, 48, 50, 42), (20, 39, 38, 21), (43, 0, 39, 20), (42, 1, 0, 43), (52, 64, 65, 53), (62, 70, 64, 52), (34, 52, 53, 35), (37, 55, 54, 36), (56, 58, 59, 57), (53, 58, 56, 35), (35, 56, 57, 37), (37, 57, 59, 55), (61, 63, 62, 60), (34, 60, 62, 52), (54, 63, 61, 36), (59, 69, 67, 55), (71, 123, 122, 70), (66, 118, 123, 71), (64, 116, 117, 65), (58, 68, 69, 59), (67, 134, 135, 55), (54, 66, 71, 63), (53, 65, 68, 58), (63, 71, 70, 62), (78, 50, 48, 79), (74, 2, 4, 76), (0, 74, 73, 39), (5, 171, 173, 167), (38, 75, 76, 1), (78, 4, 72, 5), (73, 74, 76, 75), (21, 38, 1, 42), (0, 79, 2, 74), (82, 152, 153, 83), (27, 31, 83, 81), (26, 27, 81, 80), (31, 30, 82, 83), (30, 26, 80, 82), (84, 88, 90, 86), (153, 155, 159, 83), (82, 158, 157, 152), (100, 155, 156, 106), (89, 91, 90, 88), (87, 98, 99, 91), (87, 91, 89, 85), (85, 89, 88, 84), (97, 105, 104, 96), (96, 157, 158, 94), (90, 95, 94, 86), (91, 93, 92, 90), (95, 97, 96, 94), (92, 97, 95, 90), (87, 83, 159, 98), (108, 162, 164, 112), (98, 100, 101, 99), (91, 99, 101, 93), (102, 110, 113, 105), (106, 114, 115, 107), (107, 115, 111, 103), (92, 102, 105, 97), (101, 107, 103, 93), (93, 103, 102, 92), (100, 106, 107, 101), (86, 82, 80, 84), (108, 110, 111, 109), (108, 112, 113, 110), (111, 115, 114, 109), (103, 111, 110, 102), (106, 156, 165, 114), (104, 161, 157, 96), (105, 113, 112, 104), (84, 80, 81, 85), (118, 119, 117, 116), (119, 121, 120, 117), (116, 122, 123, 118), (65, 117, 120, 68), (67, 119, 118, 66), (70, 122, 116, 64), (69, 121, 119, 67), (68, 120, 121, 69), (128, 127, 125, 131), (131, 125, 124, 130), (129, 126, 127, 128), (127, 126, 124, 125), (133, 131, 130, 132), (135, 128, 131, 133), (132, 130, 129, 134), (130, 124, 126, 129), (55, 135, 133, 54), (54, 133, 132, 66), (66, 132, 134, 67), (134, 129, 128, 135), (139, 143, 141, 137), (14, 136, 138, 16), (17, 139, 137, 15), (15, 137, 136, 14), (142, 146, 147, 143), (137, 141, 140, 136), (138, 142, 143, 139), (136, 140, 142, 138), (147, 151, 149, 145), (140, 144, 146, 142), (143, 147, 145, 141), (141, 145, 144, 140), (148, 149, 151, 150), (145, 149, 148, 144), (146, 150, 151, 147), (144, 148, 150, 146), (153, 243, 244, 154), (85, 81, 83, 87), (153, 154, 156, 155), (157, 161, 160, 152), (154, 163, 165, 156), (161, 164, 162, 160), (160, 162, 163, 154), (109, 163, 162, 108), (112, 164, 161, 104), (114, 165, 163, 109), (98, 159, 155, 100), (94, 158, 82, 86), (44, 3, 79, 48), (78, 5, 40, 50), (169, 189, 190, 172), (176, 192, 193, 177), (77, 168, 169, 72), (5, 167, 166, 3), (171, 175, 177, 173), (167, 187, 186, 166), (72, 170, 171, 5), (169, 172, 170, 72), (174, 176, 177, 175), (170, 174, 175, 171), (172, 176, 174, 170), (177, 193, 191, 173), (178, 182, 184, 180), (77, 178, 180, 168), (3, 179, 178, 77), (166, 181, 179, 3), (183, 185, 184, 182), (179, 183, 182, 178), (181, 185, 183, 179), (169, 223, 227, 189), (191, 203, 199, 187), (195, 207, 209, 197), (193, 205, 203, 191), (186, 198, 207, 195), (196, 208, 206, 194), (166, 186, 195, 181), (181, 195, 197, 185), (180, 194, 188, 168), (173, 191, 187, 167), (194, 232, 233, 196), (185, 197, 196, 184), (206, 234, 238, 200), (207, 219, 221, 209), (205, 217, 215, 203), (198, 210, 219, 207), (208, 220, 218, 206), (204, 216, 217, 205), (194, 206, 200, 188), (190, 202, 204, 192), (189, 201, 202, 190), (197, 209, 208, 196), (188, 200, 201, 189), (187, 199, 198, 186), (192, 204, 205, 193), (211, 213, 212, 210), (212, 218, 219, 210), (211, 215, 214, 213), (215, 217, 216, 214), (218, 220, 221, 219), (203, 215, 211, 199), (188, 224, 222, 168), (202, 214, 216, 204), (172, 226, 225, 176), (209, 221, 220, 208), (200, 212, 213, 201), (199, 211, 210, 198), (222, 224, 227, 223), (229, 233, 232, 228), (226, 231, 230, 225), (234, 235, 241, 238), (236, 239, 240, 237), (180, 228, 232, 194), (168, 222, 223, 169), (201, 236, 237, 202), (212, 241, 235, 218), (196, 233, 229, 184), (192, 230, 231, 190), (214, 240, 239, 213), (200, 238, 241, 212), (189, 227, 224, 188), (176, 225, 230, 192), (202, 237, 240, 214), (184, 229, 228, 180), (218, 235, 234, 206), (190, 231, 226, 172), (213, 239, 236, 201), (242, 245, 244, 243), (154, 244, 245, 160), (160, 245, 242, 152), (152, 242, 243, 153)])
_uv = me_cube_007.uv_layers.new(name='UVMap')
_uv.uv.foreach_set('vector', [0.0, 0.0, 1.0, 0.0, 1.0, 1.0, 0.0, 1.0, 0.0, 0.0, 1.0, 0.0, 1.0, 1.0, 0.0, 1.0, 0.0, 0.0, 1.0, 0.0, 1.0, 1.0, 0.0, 1.0, 0.0, 0.0, 1.0, 0.0, 1.0, 1.0, 0.0, 1.0, 0.0, 0.0, 1.0, 0.0, 1.0, 1.0, 0.0, 1.0, 0.0, 0.0, 1.0, 0.0, 1.0, 1.0, 0.0, 1.0, 0.0, 0.0, 1.0, 0.0, 1.0, 1.0, 0.0, 1.0, 0.0, 0.0, 1.0, 0.0, 1.0, 1.0, 0.0, 1.0, 0.0, 0.0, 1.0, 0.0, 1.0, 1.0, 0.0, 1.0, 0.0, 0.0, 1.0, 0.0, 1.0, 1.0, 0.0, 1.0, 0.0, 0.0, 1.0, 0.0, 1.0, 1.0, 0.0, 1.0, 0.0, 0.0, 1.0, 0.0, 1.0, 1.0, 0.0, 1.0, 0.0, 0.0, 1.0, 0.0, 1.0, 1.0, 0.0, 1.0, 0.0, 0.0, 1.0, 0.0, 1.0, 1.0, 0.0, 1.0, 0.0, 0.0, 1.0, 0.0, 1.0, 1.0, 0.0, 1.0, 0.0, 0.0, 1.0, 0.0, 1.0, 1.0, 0.0, 1.0, 0.0, 0.0, 1.0, 0.0, 1.0, 1.0, 0.0, 1.0, 0.0, 0.0, 1.0, 0.0, 1.0, 1.0, 0.0, 1.0, 0.0, 0.0, 1.0, 0.0, 1.0, 1.0, 0.0, 1.0, 0.0, 0.0, 1.0, 0.0, 1.0, 1.0, 0.0, 1.0, 0.0, 0.0, 1.0, 0.0, 1.0, 1.0, 0.0, 1.0, 0.0, 0.0, 1.0, 0.0, 1.0, 1.0, 0.0, 1.0, 0.0, 0.0, 1.0, 0.0, 1.0, 1.0, 0.0, 1.0, 0.0, 0.0, 1.0, 0.0, 1.0, 1.0, 0.0, 1.0, 0.0, 0.0, 1.0, 0.0, 1.0, 1.0, 0.0, 1.0, 0.0, 0.0, 1.0, 0.0, 1.0, 1.0, 0.0, 1.0, 0.0, 0.0, 1.0, 0.0, 1.0, 1.0, 0.0, 1.0, 0.0, 0.0, 1.0, 0.0, 1.0, 1.0, 0.0, 1.0, 0.0, 0.0, 1.0, 0.0, 1.0, 1.0, 0.0, 1.0, 0.0, 0.0, 1.0, 0.0, 1.0, 1.0, 0.0, 1.0, 0.0, 0.0, 1.0, 0.0, 1.0, 1.0, 0.0, 1.0, 0.0, 0.0, 1.0, 0.0, 1.0, 1.0, 0.0, 1.0, 0.0, 0.0, 1.0, 0.0, 1.0, 1.0, 0.0, 1.0, 0.0, 0.0, 1.0, 0.0, 1.0, 1.0, 0.0, 1.0, 0.0, 0.0, 1.0, 0.0, 1.0, 1.0, 0.0, 1.0, 0.0, 0.0, 1.0, 0.0, 1.0, 1.0, 0.0, 1.0, 0.0, 0.0, 1.0, 0.0, 1.0, 1.0, 0.0, 1.0, 0.0, 0.0, 1.0, 0.0, 1.0, 1.0, 0.0, 1.0, 0.0, 0.0, 1.0, 0.0, 1.0, 1.0, 0.0, 1.0, 0.0, 0.0, 1.0, 0.0, 1.0, 1.0, 0.0, 1.0, 0.0, 0.0, 1.0, 0.0, 1.0, 1.0, 0.0, 1.0, 0.0, 0.0, 1.0, 0.0, 1.0, 1.0, 0.0, 1.0, 0.0, 0.0, 1.0, 0.0, 1.0, 1.0, 0.0, 1.0, 0.0, 0.0, 1.0, 0.0, 1.0, 1.0, 0.0, 1.0, 0.0, 0.0, 1.0, 0.0, 1.0, 1.0, 0.0, 1.0, 0.0, 0.0, 1.0, 0.0, 1.0, 1.0, 0.0, 1.0, 0.0, 0.0, 1.0, 0.0, 1.0, 1.0, 0.0, 1.0, 0.0, 0.0, 1.0, 0.0, 1.0, 1.0, 0.0, 1.0, 0.0, 0.0, 1.0, 0.0, 1.0, 1.0, 0.0, 1.0, 0.0, 0.0, 1.0, 0.0, 1.0, 1.0, 0.0, 1.0, 0.0, 0.0, 1.0, 0.0, 1.0, 1.0, 0.0, 1.0, 0.0, 0.0, 1.0, 0.0, 1.0, 1.0, 0.0, 1.0, 0.0, 0.0, 1.0, 0.0, 1.0, 1.0, 0.0, 1.0, 0.0, 0.0, 1.0, 0.0, 1.0, 1.0, 0.0, 1.0, 0.0, 0.0, 1.0, 0.0, 1.0, 1.0, 0.0, 1.0, 0.0, 0.0, 1.0, 0.0, 1.0, 1.0, 0.0, 1.0, 0.0, 0.0, 1.0, 0.0, 1.0, 1.0, 0.0, 1.0, 0.0, 0.0, 1.0, 0.0, 1.0, 1.0, 0.0, 1.0, 0.0, 0.0, 1.0, 0.0, 1.0, 1.0, 0.0, 1.0, 0.0, 0.0, 1.0, 0.0, 1.0, 1.0, 0.0, 1.0, 0.0, 0.0, 1.0, 0.0, 1.0, 1.0, 0.0, 1.0, 0.0, 0.0, 1.0, 0.0, 1.0, 1.0, 0.0, 1.0, 0.0, 0.0, 1.0, 0.0, 1.0, 1.0, 0.0, 1.0, 0.0, 0.0, 1.0, 0.0, 1.0, 1.0, 0.0, 1.0, 0.0, 0.0, 1.0, 0.0, 1.0, 1.0, 0.0, 1.0, 0.0, 0.0, 1.0, 0.0, 1.0, 1.0, 0.0, 1.0, 0.0, 0.0, 1.0, 0.0, 1.0, 1.0, 0.0, 1.0, 0.0, 0.0, 1.0, 0.0, 1.0, 1.0, 0.0, 1.0, 0.0, 0.0, 1.0, 0.0, 1.0, 1.0, 0.0, 1.0, 0.0, 0.0, 1.0, 0.0, 1.0, 1.0, 0.0, 1.0, 0.0, 0.0, 1.0, 0.0, 1.0, 1.0, 0.0, 1.0, 0.0, 0.0, 1.0, 0.0, 1.0, 1.0, 0.0, 1.0, 0.0, 0.0, 1.0, 0.0, 1.0, 1.0, 0.0, 1.0, 0.0, 0.0, 1.0, 0.0, 1.0, 1.0, 0.0, 1.0, 0.0, 0.0, 1.0, 0.0, 1.0, 1.0, 0.0, 1.0, 0.0, 0.0, 1.0, 0.0, 1.0, 1.0, 0.0, 1.0, 0.0, 0.0, 1.0, 0.0, 1.0, 1.0, 0.0, 1.0, 0.0, 0.0, 1.0, 0.0, 1.0, 1.0, 0.0, 1.0, 0.0, 0.0, 1.0, 0.0, 1.0, 1.0, 0.0, 1.0, 0.0, 0.0, 1.0, 0.0, 1.0, 1.0, 0.0, 1.0, 0.0, 0.0, 1.0, 0.0, 1.0, 1.0, 0.0, 1.0, 0.0, 0.0, 1.0, 0.0, 1.0, 1.0, 0.0, 1.0, 0.0, 0.0, 1.0, 0.0, 1.0, 1.0, 0.0, 1.0, 0.0, 0.0, 1.0, 0.0, 1.0, 1.0, 0.0, 1.0, 0.0, 0.0, 1.0, 0.0, 1.0, 1.0, 0.0, 1.0, 0.0, 0.0, 1.0, 0.0, 1.0, 1.0, 0.0, 1.0, 0.0, 0.0, 1.0, 0.0, 1.0, 1.0, 0.0, 1.0, 0.0, 0.0, 1.0, 0.0, 1.0, 1.0, 0.0, 1.0, 0.0, 0.0, 1.0, 0.0, 1.0, 1.0, 0.0, 1.0, 0.0, 0.0, 1.0, 0.0, 1.0, 1.0, 0.0, 1.0, 0.0, 0.0, 1.0, 0.0, 1.0, 1.0, 0.0, 1.0, 0.0, 0.0, 1.0, 0.0, 1.0, 1.0, 0.0, 1.0, 0.0, 0.0, 1.0, 0.0, 1.0, 1.0, 0.0, 1.0, 0.0, 0.0, 1.0, 0.0, 1.0, 1.0, 0.0, 1.0, 0.0, 0.0, 1.0, 0.0, 1.0, 1.0, 0.0, 1.0, 0.0, 0.0, 1.0, 0.0, 1.0, 1.0, 0.0, 1.0, 0.0, 0.0, 1.0, 0.0, 1.0, 1.0, 0.0, 1.0, 0.0, 0.0, 1.0, 0.0, 1.0, 1.0, 0.0, 1.0, 0.0, 0.0, 1.0, 0.0, 1.0, 1.0, 0.0, 1.0, 0.0, 0.0, 1.0, 0.0, 1.0, 1.0, 0.0, 1.0, 0.0, 0.0, 1.0, 0.0, 1.0, 1.0, 0.0, 1.0, 0.0, 0.0, 1.0, 0.0, 1.0, 1.0, 0.0, 1.0, 0.0, 0.0, 1.0, 0.0, 1.0, 1.0, 0.0, 1.0, 0.0, 0.0, 1.0, 0.0, 1.0, 1.0, 0.0, 1.0, 0.0, 0.0, 1.0, 0.0, 1.0, 1.0, 0.0, 1.0, 0.0, 0.0, 1.0, 0.0, 1.0, 1.0, 0.0, 1.0, 0.0, 0.0, 1.0, 0.0, 1.0, 1.0, 0.0, 1.0, 0.0, 0.0, 1.0, 0.0, 1.0, 1.0, 0.0, 1.0, 0.0, 0.0, 1.0, 0.0, 1.0, 1.0, 0.0, 1.0, 0.0, 0.0, 1.0, 0.0, 1.0, 1.0, 0.0, 1.0, 0.0, 0.0, 1.0, 0.0, 1.0, 1.0, 0.0, 1.0, 0.0, 0.0, 1.0, 0.0, 1.0, 1.0, 0.0, 1.0, 0.0, 0.0, 1.0, 0.0, 1.0, 1.0, 0.0, 1.0, 0.0, 0.0, 1.0, 0.0, 1.0, 1.0, 0.0, 1.0, 0.0, 0.0, 1.0, 0.0, 1.0, 1.0, 0.0, 1.0, 0.0, 0.0, 1.0, 0.0, 1.0, 1.0, 0.0, 1.0, 0.0, 0.0, 1.0, 0.0, 1.0, 1.0, 0.0, 1.0, 0.0, 0.0, 1.0, 0.0, 1.0, 1.0, 0.0, 1.0, 0.0, 0.0, 1.0, 0.0, 1.0, 1.0, 0.0, 1.0, 0.0, 0.0, 1.0, 0.0, 1.0, 1.0, 0.0, 1.0, 0.0, 0.0, 1.0, 0.0, 1.0, 1.0, 0.0, 1.0, 0.0, 0.0, 1.0, 0.0, 1.0, 1.0, 0.0, 1.0, 0.0, 0.0, 1.0, 0.0, 1.0, 1.0, 0.0, 1.0, 0.0, 0.0, 1.0, 0.0, 1.0, 1.0, 0.0, 1.0, 0.0, 0.0, 1.0, 0.0, 1.0, 1.0, 0.0, 1.0, 0.0, 0.0, 1.0, 0.0, 1.0, 1.0, 0.0, 1.0, 0.0, 0.0, 1.0, 0.0, 1.0, 1.0, 0.0, 1.0, 0.0, 0.0, 1.0, 0.0, 1.0, 1.0, 0.0, 1.0, 0.0, 0.0, 1.0, 0.0, 1.0, 1.0, 0.0, 1.0, 0.0, 0.0, 1.0, 0.0, 1.0, 1.0, 0.0, 1.0, 0.0, 0.0, 1.0, 0.0, 1.0, 1.0, 0.0, 1.0, 0.0, 0.0, 1.0, 0.0, 1.0, 1.0, 0.0, 1.0, 0.0, 0.0, 1.0, 0.0, 1.0, 1.0, 0.0, 1.0, 0.0, 0.0, 1.0, 0.0, 1.0, 1.0, 0.0, 1.0, 0.0, 0.0, 1.0, 0.0, 1.0, 1.0, 0.0, 1.0, 0.0, 0.0, 1.0, 0.0, 1.0, 1.0, 0.0, 1.0, 0.0, 0.0, 1.0, 0.0, 1.0, 1.0, 0.0, 1.0, 0.0, 0.0, 1.0, 0.0, 1.0, 1.0, 0.0, 1.0, 0.0, 0.0, 1.0, 0.0, 1.0, 1.0, 0.0, 1.0, 0.0, 0.0, 1.0, 0.0, 1.0, 1.0, 0.0, 1.0, 0.0, 0.0, 1.0, 0.0, 1.0, 1.0, 0.0, 1.0, 0.0, 0.0, 1.0, 0.0, 1.0, 1.0, 0.0, 1.0, 0.0, 0.0, 1.0, 0.0, 1.0, 1.0, 0.0, 1.0, 0.0, 0.0, 1.0, 0.0, 1.0, 1.0, 0.0, 1.0, 0.0, 0.0, 1.0, 0.0, 1.0, 1.0, 0.0, 1.0, 0.0, 0.0, 1.0, 0.0, 1.0, 1.0, 0.0, 1.0, 0.0, 0.0, 1.0, 0.0, 1.0, 1.0, 0.0, 1.0, 0.0, 0.0, 1.0, 0.0, 1.0, 1.0, 0.0, 1.0, 0.0, 0.0, 1.0, 0.0, 1.0, 1.0, 0.0, 1.0, 0.0, 0.0, 1.0, 0.0, 1.0, 1.0, 0.0, 1.0, 0.0, 0.0, 1.0, 0.0, 1.0, 1.0, 0.0, 1.0, 0.0, 0.0, 1.0, 0.0, 1.0, 1.0, 0.0, 1.0, 0.0, 0.0, 1.0, 0.0, 1.0, 1.0, 0.0, 1.0, 0.0, 0.0, 1.0, 0.0, 1.0, 1.0, 0.0, 1.0, 0.0, 0.0, 1.0, 0.0, 1.0, 1.0, 0.0, 1.0, 0.0, 0.0, 1.0, 0.0, 1.0, 1.0, 0.0, 1.0, 0.0, 0.0, 1.0, 0.0, 1.0, 1.0, 0.0, 1.0, 0.0, 0.0, 1.0, 0.0, 1.0, 1.0, 0.0, 1.0, 0.0, 0.0, 1.0, 0.0, 1.0, 1.0, 0.0, 1.0, 0.0, 0.0, 1.0, 0.0, 1.0, 1.0, 0.0, 1.0, 0.0, 0.0, 1.0, 0.0, 1.0, 1.0, 0.0, 1.0, 0.0, 0.0, 1.0, 0.0, 1.0, 1.0, 0.0, 1.0, 0.0, 0.0, 1.0, 0.0, 1.0, 1.0, 0.0, 1.0, 0.0, 0.0, 1.0, 0.0, 1.0, 1.0, 0.0, 1.0, 0.0, 0.0, 1.0, 0.0, 1.0, 1.0, 0.0, 1.0, 0.0, 0.0, 1.0, 0.0, 1.0, 1.0, 0.0, 1.0, 0.0, 0.0, 1.0, 0.0, 1.0, 1.0, 0.0, 1.0, 0.0, 0.0, 1.0, 0.0, 1.0, 1.0, 0.0, 1.0, 0.0, 0.0, 1.0, 0.0, 1.0, 1.0, 0.0, 1.0, 0.0, 0.0, 1.0, 0.0, 1.0, 1.0, 0.0, 1.0, 0.0, 0.0, 1.0, 0.0, 1.0, 1.0, 0.0, 1.0, 0.0, 0.0, 1.0, 0.0, 1.0, 1.0, 0.0, 1.0, 0.0, 0.0, 1.0, 0.0, 1.0, 1.0, 0.0, 1.0, 0.0, 0.0, 1.0, 0.0, 1.0, 1.0, 0.0, 1.0, 0.0, 0.0, 1.0, 0.0, 1.0, 1.0, 0.0, 1.0, 0.0, 0.0, 1.0, 0.0, 1.0, 1.0, 0.0, 1.0, 0.0, 0.0, 1.0, 0.0, 1.0, 1.0, 0.0, 1.0, 0.0, 0.0, 1.0, 0.0, 1.0, 1.0, 0.0, 1.0, 0.0, 0.0, 1.0, 0.0, 1.0, 1.0, 0.0, 1.0, 0.0, 0.0, 1.0, 0.0, 1.0, 1.0, 0.0, 1.0, 0.0, 0.0, 1.0, 0.0, 1.0, 1.0, 0.0, 1.0, 0.0, 0.0, 1.0, 0.0, 1.0, 1.0, 0.0, 1.0, 0.0, 0.0, 1.0, 0.0, 1.0, 1.0, 0.0, 1.0, 0.0, 0.0, 1.0, 0.0, 1.0, 1.0, 0.0, 1.0, 0.0, 0.0, 1.0, 0.0, 1.0, 1.0, 0.0, 1.0, 0.0, 0.0, 1.0, 0.0, 1.0, 1.0, 0.0, 1.0, 0.0, 0.0, 1.0, 0.0, 1.0, 1.0, 0.0, 1.0, 0.0, 0.0, 1.0, 0.0, 1.0, 1.0, 0.0, 1.0, 0.0, 0.0, 1.0, 0.0, 1.0, 1.0, 0.0, 1.0, 0.0, 0.0, 1.0, 0.0, 1.0, 1.0, 0.0, 1.0, 0.0, 0.0, 1.0, 0.0, 1.0, 1.0, 0.0, 1.0, 0.0, 0.0, 1.0, 0.0, 1.0, 1.0, 0.0, 1.0, 0.0, 0.0, 1.0, 0.0, 1.0, 1.0, 0.0, 1.0, 0.0, 0.0, 1.0, 0.0, 1.0, 1.0, 0.0, 1.0, 0.0, 0.0, 1.0, 0.0, 1.0, 1.0, 0.0, 1.0, 0.0, 0.0, 1.0, 0.0, 1.0, 1.0, 0.0, 1.0, 0.0, 0.0, 1.0, 0.0, 1.0, 1.0, 0.0, 1.0, 0.0, 0.0, 1.0, 0.0, 1.0, 1.0, 0.0, 1.0, 0.0, 0.0, 1.0, 0.0, 1.0, 1.0, 0.0, 1.0, 0.0, 0.0, 1.0, 0.0, 1.0, 1.0, 0.0, 1.0, 0.0, 0.0, 1.0, 0.0, 1.0, 1.0, 0.0, 1.0, 0.0, 0.0, 1.0, 0.0, 1.0, 1.0, 0.0, 1.0, 0.0, 0.0, 1.0, 0.0, 1.0, 1.0, 0.0, 1.0, 0.0, 0.0, 1.0, 0.0, 1.0, 1.0, 0.0, 1.0, 0.0, 0.0, 1.0, 0.0, 1.0, 1.0, 0.0, 1.0, 0.0, 0.0, 1.0, 0.0, 1.0, 1.0, 0.0, 1.0, 0.0, 0.0, 1.0, 0.0, 1.0, 1.0, 0.0, 1.0, 0.0, 0.0, 1.0, 0.0, 1.0, 1.0, 0.0, 1.0, 0.0, 0.0, 1.0, 0.0, 1.0, 1.0, 0.0, 1.0, 0.0, 0.0, 1.0, 0.0, 1.0, 1.0, 0.0, 1.0, 0.0, 0.0, 1.0, 0.0, 1.0, 1.0, 0.0, 1.0, 0.0, 0.0, 1.0, 0.0, 1.0, 1.0, 0.0, 1.0, 0.0, 0.0, 1.0, 0.0, 1.0, 1.0, 0.0, 1.0, 0.0, 0.0, 1.0, 0.0, 1.0, 1.0, 0.0, 1.0, 0.0, 0.0, 1.0, 0.0, 1.0, 1.0, 0.0, 1.0, 0.0, 0.0, 1.0, 0.0, 1.0, 1.0, 0.0, 1.0, 0.0, 0.0, 1.0, 0.0, 1.0, 1.0, 0.0, 1.0, 0.0, 0.0, 1.0, 0.0, 1.0, 1.0, 0.0, 1.0, 0.0, 0.0, 1.0, 0.0, 1.0, 1.0, 0.0, 1.0, 0.0, 0.0, 1.0, 0.0, 1.0, 1.0, 0.0, 1.0, 0.0, 0.0, 1.0, 0.0, 1.0, 1.0, 0.0, 1.0, 0.0, 0.0, 1.0, 0.0, 1.0, 1.0, 0.0, 1.0, 0.0, 0.0, 1.0, 0.0, 1.0, 1.0, 0.0, 1.0, 0.0, 0.0, 1.0, 0.0, 1.0, 1.0, 0.0, 1.0, 0.0, 0.0, 1.0, 0.0, 1.0, 1.0, 0.0, 1.0, 0.0, 0.0, 1.0, 0.0, 1.0, 1.0, 0.0, 1.0, 0.0, 0.0, 1.0, 0.0, 1.0, 1.0, 0.0, 1.0, 0.0, 0.0, 1.0, 0.0, 1.0, 1.0, 0.0, 1.0, 0.0, 0.0, 1.0, 0.0, 1.0, 1.0, 0.0, 1.0, 0.0, 0.0, 1.0, 0.0, 1.0, 1.0, 0.0, 1.0, 0.0, 0.0, 1.0, 0.0, 1.0, 1.0, 0.0, 1.0, 0.0, 0.0, 1.0, 0.0, 1.0, 1.0, 0.0, 1.0, 0.0, 0.0, 1.0, 0.0, 1.0, 1.0, 0.0, 1.0, 0.0, 0.0, 1.0, 0.0, 1.0, 1.0, 0.0, 1.0, 0.0, 0.0, 1.0, 0.0, 1.0, 1.0, 0.0, 1.0, 0.0, 0.0, 1.0, 0.0, 1.0, 1.0, 0.0, 1.0, 0.0, 0.0, 1.0, 0.0, 1.0, 1.0, 0.0, 1.0, 0.0, 0.0, 1.0, 0.0, 1.0, 1.0, 0.0, 1.0, 0.0, 0.0, 1.0, 0.0, 1.0, 1.0, 0.0, 1.0, 0.0, 0.0, 1.0, 0.0, 1.0, 1.0, 0.0, 1.0, 0.0, 0.0, 1.0, 0.0, 1.0, 1.0, 0.0, 1.0, 0.0, 0.0, 1.0, 0.0, 1.0, 1.0, 0.0, 1.0, 0.0, 0.0, 1.0, 0.0, 1.0, 1.0, 0.0, 1.0, 0.0, 0.0, 1.0, 0.0, 1.0, 1.0, 0.0, 1.0, 0.0, 0.0, 1.0, 0.0, 1.0, 1.0, 0.0, 1.0, 0.0, 0.0, 1.0, 0.0, 1.0, 1.0, 0.0, 1.0])
me_cube_007.materials.append(mat_material_005)
me_cube_007.use_remesh_preserve_volume = False
me_cube_007.use_remesh_preserve_attributes = False
me_cube_007.use_mirror_vertex_groups = False
me_cube_007.update()
me_cube_001 = bpy.data.meshes.new('Cube.001')
me_cube_001.from_pydata([(-2.003, -2.0, -6.0), (-2.003, 1.0, -6.0), (1.0, 1.0, -6.0), (1.0, -2.0, -6.0)], [], [(0, 1, 2, 3)])
_uv = me_cube_001.uv_layers.new(name='UVMap')
_uv.uv.foreach_set('vector', [0.0, 0.0, 1.0, 0.0, 1.0, 1.0, 0.0, 1.0])
me_cube_001.materials.append(mat_material_000)
me_cube_001.use_remesh_preserve_volume = False
me_cube_001.use_remesh_preserve_attributes = False
me_cube_001.use_mirror_vertex_groups = False
me_cube_001.update()

# ---- objects
ob_light_off_3 = bpy.data.objects.new('Light Off 3', me_cube_014)
ob_light_on_2 = bpy.data.objects.new('Light On 2', me_cube_013)
ob_light_on_1 = bpy.data.objects.new('Light On 1', me_cube_009)
ob_light_off_1 = bpy.data.objects.new('Light Off 1', me_cube_008)
ob_light_base = bpy.data.objects.new('Light Base', me_cube_006)
ob_light_off_2 = bpy.data.objects.new('Light Off 2', me_cube_012)
ob_dark_off_3 = bpy.data.objects.new('Dark Off 3', me_cube_000)
ob_dark_off_2 = bpy.data.objects.new('Dark Off 2', me_cube_020)
ob_dark_on_1 = bpy.data.objects.new('Dark On 1', me_cube_019)
ob_dark_on_2 = bpy.data.objects.new('Dark On 2', me_cube_018)
ob_dark_on_3 = bpy.data.objects.new('Dark On 3', me_cube_017)
ob_dark_off_1 = bpy.data.objects.new('Dark Off 1', me_cube_016)
ob_dark_base = bpy.data.objects.new('Dark Base', me_cube_007)
ob_light_on_3 = bpy.data.objects.new('Light On 3', me_cube_001)

# ---- transforms, parenting, visibility, modifiers, constraints
ob_light_off_3.location = (0.0, 0.0, 0.0)
ob_light_off_3.lock_rotations_4d = False
ob_light_off_3.empty_display_type = 'ARROWS'
ob_light_off_3.lineart.crease_threshold = 0.0
ob_light_on_2.location = (0.0, 0.0, 0.0)
ob_light_on_2.lock_rotations_4d = False
ob_light_on_2.empty_display_type = 'ARROWS'
ob_light_on_2.lineart.crease_threshold = 0.0
ob_light_on_1.location = (0.0, 0.0, 0.0)
ob_light_on_1.lock_rotations_4d = False
ob_light_on_1.empty_display_type = 'ARROWS'
ob_light_on_1.lineart.crease_threshold = 0.0
ob_light_off_1.location = (0.0, 0.0, 0.0)
ob_light_off_1.lock_rotations_4d = False
ob_light_off_1.empty_display_type = 'ARROWS'
ob_light_off_1.lineart.crease_threshold = 0.0
ob_light_base.location = (0.0, 0.0, 0.0)
ob_light_base.lock_rotations_4d = False
ob_light_base.empty_display_type = 'ARROWS'
ob_light_base.lineart.crease_threshold = 0.0
ob_light_off_2.location = (0.0, 0.0, 0.0)
ob_light_off_2.lock_rotations_4d = False
ob_light_off_2.empty_display_type = 'ARROWS'
ob_light_off_2.lineart.crease_threshold = 0.0
ob_dark_off_3.location = (0.0, 0.0, 0.0)
ob_dark_off_3.lock_rotations_4d = False
ob_dark_off_3.empty_display_type = 'ARROWS'
ob_dark_off_3.lineart.crease_threshold = 0.0
ob_dark_off_2.location = (0.0, 0.0, 0.0)
ob_dark_off_2.lock_rotations_4d = False
ob_dark_off_2.empty_display_type = 'ARROWS'
ob_dark_off_2.lineart.crease_threshold = 0.0
ob_dark_on_1.location = (0.0, 0.0, 0.0)
ob_dark_on_1.lock_rotations_4d = False
ob_dark_on_1.empty_display_type = 'ARROWS'
ob_dark_on_1.lineart.crease_threshold = 0.0
ob_dark_on_2.location = (0.0, 0.0, 0.0)
ob_dark_on_2.lock_rotations_4d = False
ob_dark_on_2.empty_display_type = 'ARROWS'
ob_dark_on_2.lineart.crease_threshold = 0.0
ob_dark_on_3.location = (0.0, 0.0, 0.0)
ob_dark_on_3.lock_rotations_4d = False
ob_dark_on_3.empty_display_type = 'ARROWS'
ob_dark_on_3.lineart.crease_threshold = 0.0
ob_dark_off_1.location = (0.0, 0.0, 0.0)
ob_dark_off_1.lock_rotations_4d = False
ob_dark_off_1.empty_display_type = 'ARROWS'
ob_dark_off_1.lineart.crease_threshold = 0.0
ob_dark_base.location = (0.0, 0.0, 0.0)
ob_dark_base.lock_rotations_4d = False
ob_dark_base.empty_display_type = 'ARROWS'
ob_dark_base.lineart.crease_threshold = 0.0
ob_light_on_3.location = (0.0, 0.0, 0.0)
ob_light_on_3.lock_rotations_4d = False
ob_light_on_3.empty_display_type = 'ARROWS'
ob_light_on_3.lineart.crease_threshold = 0.0

# ---- collection membership
col_collection_1.objects.link(ob_light_off_3)
col_collection_1.objects.link(ob_light_on_2)
col_collection_1.objects.link(ob_light_on_1)
col_collection_1.objects.link(ob_light_off_1)
col_collection_1.objects.link(ob_light_base)
col_collection_1.objects.link(ob_light_off_2)
col_collection_2.objects.link(ob_dark_off_3)
col_collection_2.objects.link(ob_dark_off_2)
col_collection_2.objects.link(ob_dark_on_1)
col_collection_2.objects.link(ob_dark_on_2)
col_collection_2.objects.link(ob_dark_on_3)
col_collection_2.objects.link(ob_dark_off_1)
col_collection_2.objects.link(ob_dark_base)
col_collection_2.objects.link(ob_light_on_3)

# ---- scene / render settings (as saved in the file)
scene.frame_start = 1; scene.frame_end = 250; scene.frame_set(1)
scene.render.engine = 'BLENDER_EEVEE_NEXT'
scene.render.resolution_percentage = 50
scene.render.dither_intensity = 0.0
scene.cycles.use_denoising = False
scene.cycles.samples = 10
scene.cycles.sampling_pattern = 'TABULATED_SOBOL'
scene.cycles.light_sampling_threshold = 0.0
scene.cycles.use_adaptive_sampling = False
scene.cycles.use_light_tree = False
scene.cycles.blur_glossy = 0.0
scene.cycles.pixel_filter_type = 'GAUSSIAN'
scene.cycles.sample_clamp_indirect = 0.0
scene.view_settings.view_transform = 'Standard'
bpy.context.view_layer.update()

# ---- added for rendering (the .blend has no active camera and no usable light): camera, sun
cam_auto = bpy.data.cameras.new('AutoCamera')
cam_auto.lens = 50.0
cam_auto.sensor_width = 36.0
cam_auto.clip_end = 1000.0
ob_auto_camera = bpy.data.objects.new('AutoCamera', cam_auto)
scene.collection.objects.link(ob_auto_camera)
ob_auto_camera.location = (48.1023, -64.2246, 40.9831)
ob_auto_camera.rotation_euler = (1.09748, -7.21219e-08, 0.694738)
scene.camera = ob_auto_camera
light_auto_sun = bpy.data.lights.new('AutoSun', 'SUN')
light_auto_sun.energy = 3.0
light_auto_sun.angle = 0.0523599
ob_auto_sun = bpy.data.objects.new('AutoSun', light_auto_sun)
scene.collection.objects.link(ob_auto_sun)
ob_auto_sun.rotation_euler = (0.872665, 0.174533, 0.523599)
bpy.context.view_layer.update()
